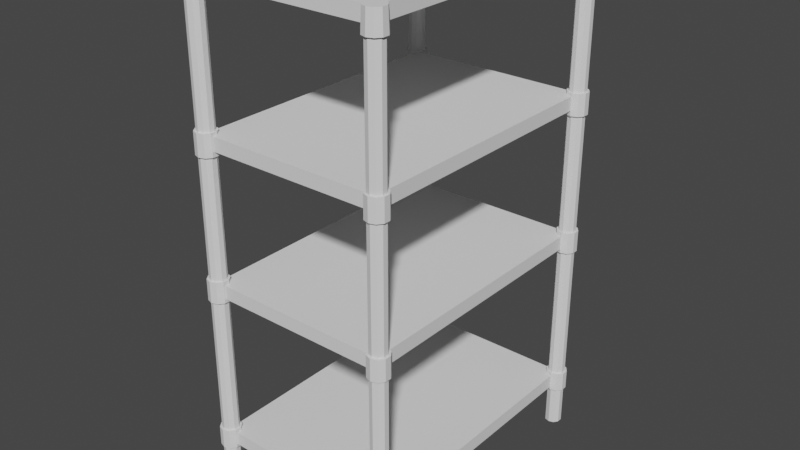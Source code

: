 # Source: metal_shelf.blend  (saved by Blender 3.5.10; exported with 4.5.12 LTS)
import bpy
from mathutils import Matrix  # noqa: F401  (used for matrix-valued properties, if any)

bpy.ops.wm.read_factory_settings(use_empty=True)
scene = bpy.context.scene
scene.name = 'Scene'

# ---- collections
col_collection = bpy.data.collections.new('Collection'); scene.collection.children.link(col_collection)

# ---- world
world_world = bpy.data.worlds.new('World'); scene.world = world_world
world_world.use_nodes = True; world_world.node_tree.nodes.clear()
_N = world_world.node_tree.nodes; _L = world_world.node_tree.links
n0 = _N.new('ShaderNodeOutputWorld'); n0.name = 'World Output'; n0.location = (300, 300)
n1 = _N.new('ShaderNodeBackground'); n1.name = 'Background'; n1.location = (10, 300)
n1.inputs[0].default_value = (0.05088, 0.05088, 0.05088, 1.0)
_L.new(n1.outputs[0], n0.inputs[0])
n0.is_active_output = True
world_world.color = (1.0, 1.0, 1.0)
world_world.use_sun_shadow = False
world_world.sun_shadow_jitter_overblur = 0.0

# ---- meshes
me_cylinder_002 = bpy.data.meshes.new('Cylinder.002')
me_cylinder_002.from_pydata([(1.318, 2.072, 6.718), (1.388, 2.05, 6.718), (1.431, 1.99, 6.718), (1.431, 1.917, 6.718), (1.388, 1.858, 6.718), (1.318, 1.835, 6.718), (1.249, 1.858, 6.718), (1.206, 1.917, 6.718), (1.206, 1.99, 6.718), (1.249, 2.05, 6.718), (1.318, -1.834, 6.718), (1.388, -1.856, 6.718), (1.431, -1.916, 6.718), (1.431, -1.989, 6.718), (1.388, -2.048, 6.718), (1.318, -2.071, 6.718), (1.249, -2.048, 6.718), (1.206, -1.989, 6.718), (1.206, -1.916, 6.718), (1.249, -1.856, 6.718), (1.388, 2.05, 4.728), (1.431, 1.99, 4.728), (1.431, 1.917, 4.728), (1.388, 1.858, 4.728), (1.318, 1.835, 4.728), (1.249, 1.858, 4.728), (1.206, 1.917, 4.728), (1.206, 1.99, 4.728), (1.249, 2.05, 4.728), (1.318, 2.072, 4.728), (1.388, 2.05, 3.051), (1.431, 1.99, 3.051), (1.431, 1.917, 3.051), (1.388, 1.858, 3.051), (1.318, 1.835, 3.051), (1.249, 1.858, 3.051), (1.206, 1.917, 3.051), (1.206, 1.99, 3.051), (1.249, 2.05, 3.051), (1.318, 2.072, 3.051), (1.388, -1.856, 4.728), (1.431, -1.916, 4.728), (1.431, -1.989, 4.728), (1.388, -2.048, 4.728), (1.318, -2.071, 4.728), (1.249, -2.048, 4.728), (1.206, -1.989, 4.728), (1.206, -1.916, 4.728), (1.249, -1.856, 4.728), (1.318, -1.834, 4.728), (1.388, -1.856, 3.051), (1.431, -1.916, 3.051), (1.431, -1.989, 3.051), (1.388, -2.048, 3.051), (1.318, -2.071, 3.051), (1.249, -2.048, 3.051), (1.206, -1.989, 3.051), (1.206, -1.916, 3.051), (1.249, -1.856, 3.051), (1.318, -1.834, 3.051), (1.388, 2.05, 2.746), (1.388, 2.05, 0.778), (1.431, 1.99, 2.746), (1.431, 1.99, 0.778), (1.431, 1.917, 2.746), (1.431, 1.917, 0.778), (1.388, 1.858, 2.746), (1.388, 1.858, 0.778), (1.318, 1.835, 2.746), (1.318, 1.835, 0.778), (1.249, 1.858, 2.746), (1.249, 1.858, 0.778), (1.206, 1.917, 2.746), (1.206, 1.917, 0.778), (1.206, 1.99, 2.746), (1.206, 1.99, 0.778), (1.249, 2.05, 2.746), (1.249, 2.05, 0.778), (1.318, 2.072, 0.778), (1.318, 2.072, 2.746), (1.388, -1.856, 2.746), (1.388, -1.856, 0.778), (1.431, -1.916, 2.746), (1.431, -1.916, 0.778), (1.431, -1.989, 2.746), (1.431, -1.989, 0.778), (1.388, -2.048, 2.746), (1.388, -2.048, 0.778), (1.318, -2.071, 2.746), (1.318, -2.071, 0.778), (1.249, -2.048, 2.746), (1.249, -2.048, 0.778), (1.206, -1.989, 2.746), (1.206, -1.989, 0.778), (1.206, -1.916, 2.746), (1.206, -1.916, 0.778), (1.249, -1.856, 2.746), (1.249, -1.856, 0.778), (1.318, -1.834, 0.778), (1.318, -1.834, 2.746), (1.388, 2.05, 0.4971), (1.431, 1.99, 0.4971), (1.431, 1.917, 0.4971), (1.388, 1.858, 0.4971), (1.318, 1.835, 0.4971), (1.249, 1.858, 0.4971), (1.206, 1.917, 0.4971), (1.206, 1.99, 0.4971), (1.249, 2.05, 0.4971), (1.318, 2.072, 0.4971), (1.388, -1.856, 0.4961), (1.431, -1.916, 0.4961), (1.431, -1.989, 0.4961), (1.388, -2.048, 0.4961), (1.318, -2.071, 0.4961), (1.249, -2.048, 0.4961), (1.206, -1.989, 0.4961), (1.206, -1.916, 0.4961), (1.249, -1.856, 0.4961), (1.318, -1.834, 0.4961), (1.318, 2.072, 5.036), (1.388, 2.05, 5.036), (1.431, 1.99, 5.036), (1.431, 1.917, 5.036), (1.388, 1.858, 5.036), (1.318, 1.835, 5.036), (1.249, 1.858, 5.036), (1.206, 1.917, 5.036), (1.206, 1.99, 5.036), (1.249, 2.05, 5.036), (1.318, -1.834, 5.036), (1.388, -1.856, 5.036), (1.431, -1.916, 5.036), (1.431, -1.989, 5.036), (1.388, -2.048, 5.036), (1.318, -2.071, 5.036), (1.249, -2.048, 5.036), (1.206, -1.989, 5.036), (1.206, -1.916, 5.036), (1.249, -1.856, 5.036), (1.399, -1.841, 7.017), (1.318, -1.814, 7.017), (1.318, -1.804, 6.718), (1.45, -1.91, 7.017), (1.45, -1.995, 7.017), (1.399, -2.064, 7.017), (1.318, -2.09, 7.017), (1.237, -2.064, 7.017), (1.187, -1.995, 7.017), (1.187, -1.91, 7.017), (1.237, -1.841, 7.017), (1.399, 2.065, 7.017), (1.318, 2.092, 7.017), (1.318, 2.102, 6.718), (1.45, 1.996, 7.017), (1.45, 1.911, 7.017), (1.399, 1.842, 7.017), (1.318, 1.816, 7.017), (1.237, 1.842, 7.017), (1.187, 1.911, 7.017), (1.187, 1.996, 7.017), (1.237, 2.065, 7.017), (1.406, 2.074, 6.718), (1.46, 2.0, 6.718), (1.46, 1.908, 6.718), (1.406, 1.834, 6.718), (1.318, 1.805, 6.718), (1.231, 1.834, 6.718), (1.177, 1.908, 6.718), (1.177, 2.0, 6.718), (1.231, 2.074, 6.718), (1.406, -1.832, 6.718), (1.46, -1.906, 6.718), (1.46, -1.998, 6.718), (1.406, -2.072, 6.718), (1.318, -2.101, 6.718), (1.231, -2.072, 6.718), (1.177, -1.998, 6.718), (1.177, -1.906, 6.718), (1.231, -1.832, 6.718), (1.406, 2.074, 5.036), (1.406, 2.074, 4.728), (1.46, 2.0, 5.036), (1.46, 2.0, 4.728), (1.46, 1.908, 5.036), (1.46, 1.908, 4.728), (1.406, 1.834, 5.036), (1.406, 1.834, 4.728), (1.318, 1.805, 5.036), (1.318, 1.805, 4.728), (1.231, 1.834, 5.036), (1.231, 1.834, 4.728), (1.177, 1.908, 5.036), (1.177, 1.908, 4.728), (1.177, 2.0, 5.036), (1.177, 2.0, 4.728), (1.231, 2.074, 5.036), (1.231, 2.074, 4.728), (1.318, 2.102, 4.728), (1.318, 2.102, 2.746), (1.318, 2.102, 3.051), (1.231, 2.074, 3.051), (1.177, 2.0, 3.051), (1.177, 1.908, 3.051), (1.231, 1.834, 3.051), (1.318, 1.805, 3.051), (1.406, 1.834, 3.051), (1.46, 1.908, 3.051), (1.46, 2.0, 3.051), (1.406, 2.074, 3.051), (1.406, -1.832, 5.036), (1.406, -1.832, 4.728), (1.46, -1.906, 5.036), (1.46, -1.906, 4.728), (1.46, -1.998, 5.036), (1.46, -1.998, 4.728), (1.406, -2.072, 5.036), (1.406, -2.072, 4.728), (1.318, -2.101, 5.036), (1.318, -2.101, 4.728), (1.231, -2.072, 5.036), (1.231, -2.072, 4.728), (1.177, -1.998, 5.036), (1.177, -1.998, 4.728), (1.177, -1.906, 5.036), (1.177, -1.906, 4.728), (1.231, -1.832, 5.036), (1.231, -1.832, 4.728), (1.318, -1.804, 4.728), (1.318, -1.804, 2.746), (1.318, -1.804, 3.051), (1.231, -1.832, 3.051), (1.177, -1.906, 3.051), (1.177, -1.998, 3.051), (1.231, -2.072, 3.051), (1.318, -2.101, 3.051), (1.406, -2.072, 3.051), (1.46, -1.998, 3.051), (1.46, -1.906, 3.051), (1.406, -1.832, 3.051), (1.406, 2.074, 2.746), (1.46, 2.0, 2.746), (1.46, 1.908, 2.746), (1.406, 1.834, 2.746), (1.318, 1.805, 2.746), (1.231, 1.834, 2.746), (1.177, 1.908, 2.746), (1.177, 2.0, 2.746), (1.231, 2.074, 2.746), (1.318, 2.102, 0.4971), (1.318, 2.102, 0.778), (1.406, 2.074, 0.778), (1.46, 2.0, 0.778), (1.46, 1.908, 0.778), (1.406, 1.834, 0.778), (1.318, 1.805, 0.778), (1.231, 1.834, 0.778), (1.177, 1.908, 0.778), (1.177, 2.0, 0.778), (1.231, 2.074, 0.778), (1.406, -1.832, 2.746), (1.46, -1.906, 2.746), (1.46, -1.998, 2.746), (1.406, -2.072, 2.746), (1.318, -2.101, 2.746), (1.231, -2.072, 2.746), (1.177, -1.998, 2.746), (1.177, -1.906, 2.746), (1.231, -1.832, 2.746), (1.318, -1.804, 0.4961), (1.318, -1.804, 0.778), (1.406, -1.832, 0.778), (1.46, -1.906, 0.778), (1.46, -1.998, 0.778), (1.406, -2.072, 0.778), (1.318, -2.101, 0.778), (1.231, -2.072, 0.778), (1.177, -1.998, 0.778), (1.177, -1.906, 0.778), (1.231, -1.832, 0.778), (1.406, 2.074, 0.4971), (1.46, 2.0, 0.4971), (1.46, 1.908, 0.4971), (1.406, 1.834, 0.4971), (1.318, 1.805, 0.4971), (1.231, 1.834, 0.4971), (1.177, 1.908, 0.4971), (1.177, 2.0, 0.4971), (1.231, 2.074, 0.4971), (1.406, -1.832, 0.4961), (1.46, -1.906, 0.4961), (1.46, -1.998, 0.4961), (1.406, -2.072, 0.4961), (1.318, -2.101, 0.4961), (1.231, -2.072, 0.4961), (1.177, -1.998, 0.4961), (1.177, -1.906, 0.4961), (1.231, -1.832, 0.4961), (1.318, 2.102, 5.036), (1.318, -1.804, 5.036), (-1.318, 2.072, 6.718), (-1.388, 2.05, 6.718), (-1.431, 1.99, 6.718), (-1.431, 1.917, 6.718), (-1.388, 1.858, 6.718), (-1.318, 1.835, 6.718), (-1.249, 1.858, 6.718), (-1.206, 1.917, 6.718), (-1.206, 1.99, 6.718), (-1.249, 2.05, 6.718), (-1.318, -1.834, 6.718), (-1.388, -1.856, 6.718), (-1.431, -1.916, 6.718), (-1.431, -1.989, 6.718), (-1.388, -2.048, 6.718), (-1.318, -2.071, 6.718), (-1.249, -2.048, 6.718), (-1.206, -1.989, 6.718), (-1.206, -1.916, 6.718), (-1.249, -1.856, 6.718), (-1.388, 2.05, 4.728), (-1.431, 1.99, 4.728), (-1.431, 1.917, 4.728), (-1.388, 1.858, 4.728), (-1.318, 1.835, 4.728), (-1.249, 1.858, 4.728), (-1.206, 1.917, 4.728), (-1.206, 1.99, 4.728), (-1.249, 2.05, 4.728), (-1.318, 2.072, 4.728), (-1.388, 2.05, 3.051), (-1.431, 1.99, 3.051), (-1.431, 1.917, 3.051), (-1.388, 1.858, 3.051), (-1.318, 1.835, 3.051), (-1.249, 1.858, 3.051), (-1.206, 1.917, 3.051), (-1.206, 1.99, 3.051), (-1.249, 2.05, 3.051), (-1.318, 2.072, 3.051), (-1.388, -1.856, 4.728), (-1.431, -1.916, 4.728), (-1.431, -1.989, 4.728), (-1.388, -2.048, 4.728), (-1.318, -2.071, 4.728), (-1.249, -2.048, 4.728), (-1.206, -1.989, 4.728), (-1.206, -1.916, 4.728), (-1.249, -1.856, 4.728), (-1.318, -1.834, 4.728), (-1.388, -1.856, 3.051), (-1.431, -1.916, 3.051), (-1.431, -1.989, 3.051), (-1.388, -2.048, 3.051), (-1.318, -2.071, 3.051), (-1.249, -2.048, 3.051), (-1.206, -1.989, 3.051), (-1.206, -1.916, 3.051), (-1.249, -1.856, 3.051), (-1.318, -1.834, 3.051), (-1.388, 2.05, 2.746), (-1.388, 2.05, 0.778), (-1.431, 1.99, 2.746), (-1.431, 1.99, 0.778), (-1.431, 1.917, 2.746), (-1.431, 1.917, 0.778), (-1.388, 1.858, 2.746), (-1.388, 1.858, 0.778), (-1.318, 1.835, 2.746), (-1.318, 1.835, 0.778), (-1.249, 1.858, 2.746), (-1.249, 1.858, 0.778), (-1.206, 1.917, 2.746), (-1.206, 1.917, 0.778), (-1.206, 1.99, 2.746), (-1.206, 1.99, 0.778), (-1.249, 2.05, 2.746), (-1.249, 2.05, 0.778), (-1.318, 2.072, 0.778), (-1.318, 2.072, 2.746), (-1.388, -1.856, 2.746), (-1.388, -1.856, 0.778), (-1.431, -1.916, 2.746), (-1.431, -1.916, 0.778), (-1.431, -1.989, 2.746), (-1.431, -1.989, 0.778), (-1.388, -2.048, 2.746), (-1.388, -2.048, 0.778), (-1.318, -2.071, 2.746), (-1.318, -2.071, 0.778), (-1.249, -2.048, 2.746), (-1.249, -2.048, 0.778), (-1.206, -1.989, 2.746), (-1.206, -1.989, 0.778), (-1.206, -1.916, 2.746), (-1.206, -1.916, 0.778), (-1.249, -1.856, 2.746), (-1.249, -1.856, 0.778), (-1.318, -1.834, 0.778), (-1.318, -1.834, 2.746), (-1.388, 2.05, 0.4971), (-1.431, 1.99, 0.4971), (-1.431, 1.917, 0.4971), (-1.388, 1.858, 0.4971), (-1.318, 1.835, 0.4971), (-1.249, 1.858, 0.4971), (-1.206, 1.917, 0.4971), (-1.206, 1.99, 0.4971), (-1.249, 2.05, 0.4971), (-1.318, 2.072, 0.4971), (-1.388, -1.856, 0.4961), (-1.431, -1.916, 0.4961), (-1.431, -1.989, 0.4961), (-1.388, -2.048, 0.4961), (-1.318, -2.071, 0.4961), (-1.249, -2.048, 0.4961), (-1.206, -1.989, 0.4961), (-1.206, -1.916, 0.4961), (-1.249, -1.856, 0.4961), (-1.318, -1.834, 0.4961), (-1.318, 2.072, 5.036), (-1.388, 2.05, 5.036), (-1.431, 1.99, 5.036), (-1.431, 1.917, 5.036), (-1.388, 1.858, 5.036), (-1.318, 1.835, 5.036), (-1.249, 1.858, 5.036), (-1.206, 1.917, 5.036), (-1.206, 1.99, 5.036), (-1.249, 2.05, 5.036), (-1.318, -1.834, 5.036), (-1.388, -1.856, 5.036), (-1.431, -1.916, 5.036), (-1.431, -1.989, 5.036), (-1.388, -2.048, 5.036), (-1.318, -2.071, 5.036), (-1.249, -2.048, 5.036), (-1.206, -1.989, 5.036), (-1.206, -1.916, 5.036), (-1.249, -1.856, 5.036), (-1.399, -1.841, 7.017), (-1.318, -1.814, 7.017), (-1.318, -1.804, 6.718), (-1.45, -1.91, 7.017), (-1.45, -1.995, 7.017), (-1.399, -2.064, 7.017), (-1.318, -2.09, 7.017), (-1.237, -2.064, 7.017), (-1.187, -1.995, 7.017), (-1.187, -1.91, 7.017), (-1.237, -1.841, 7.017), (-1.399, 2.065, 7.017), (-1.318, 2.092, 7.017), (-1.318, 2.102, 6.718), (-1.45, 1.996, 7.017), (-1.45, 1.911, 7.017), (-1.399, 1.842, 7.017), (-1.318, 1.816, 7.017), (-1.237, 1.842, 7.017), (-1.187, 1.911, 7.017), (-1.187, 1.996, 7.017), (-1.237, 2.065, 7.017), (-1.406, 2.074, 6.718), (-1.46, 2.0, 6.718), (-1.46, 1.908, 6.718), (-1.406, 1.834, 6.718), (-1.318, 1.805, 6.718), (-1.231, 1.834, 6.718), (-1.177, 1.908, 6.718), (-1.177, 2.0, 6.718), (-1.231, 2.074, 6.718), (-1.406, -1.832, 6.718), (-1.46, -1.906, 6.718), (-1.46, -1.998, 6.718), (-1.406, -2.072, 6.718), (-1.318, -2.101, 6.718), (-1.231, -2.072, 6.718), (-1.177, -1.998, 6.718), (-1.177, -1.906, 6.718), (-1.231, -1.832, 6.718), (-1.406, 2.074, 5.036), (-1.406, 2.074, 4.728), (-1.46, 2.0, 5.036), (-1.46, 2.0, 4.728), (-1.46, 1.908, 5.036), (-1.46, 1.908, 4.728), (-1.406, 1.834, 5.036), (-1.406, 1.834, 4.728), (-1.318, 1.805, 5.036), (-1.318, 1.805, 4.728), (-1.231, 1.834, 5.036), (-1.231, 1.834, 4.728), (-1.177, 1.908, 5.036), (-1.177, 1.908, 4.728), (-1.177, 2.0, 5.036), (-1.177, 2.0, 4.728), (-1.231, 2.074, 5.036), (-1.231, 2.074, 4.728), (-1.318, 2.102, 4.728), (-1.318, 2.102, 2.746), (-1.318, 2.102, 3.051), (-1.231, 2.074, 3.051), (-1.177, 2.0, 3.051), (-1.177, 1.908, 3.051), (-1.231, 1.834, 3.051), (-1.318, 1.805, 3.051), (-1.406, 1.834, 3.051), (-1.46, 1.908, 3.051), (-1.46, 2.0, 3.051), (-1.406, 2.074, 3.051), (-1.406, -1.832, 5.036), (-1.406, -1.832, 4.728), (-1.46, -1.906, 5.036), (-1.46, -1.906, 4.728), (-1.46, -1.998, 5.036), (-1.46, -1.998, 4.728), (-1.406, -2.072, 5.036), (-1.406, -2.072, 4.728), (-1.318, -2.101, 5.036), (-1.318, -2.101, 4.728), (-1.231, -2.072, 5.036), (-1.231, -2.072, 4.728), (-1.177, -1.998, 5.036), (-1.177, -1.998, 4.728), (-1.177, -1.906, 5.036), (-1.177, -1.906, 4.728), (-1.231, -1.832, 5.036), (-1.231, -1.832, 4.728), (-1.318, -1.804, 4.728), (-1.318, -1.804, 2.746), (-1.318, -1.804, 3.051), (-1.231, -1.832, 3.051), (-1.177, -1.906, 3.051), (-1.177, -1.998, 3.051), (-1.231, -2.072, 3.051), (-1.318, -2.101, 3.051), (-1.406, -2.072, 3.051), (-1.46, -1.998, 3.051), (-1.46, -1.906, 3.051), (-1.406, -1.832, 3.051), (-1.406, 2.074, 2.746), (-1.46, 2.0, 2.746), (-1.46, 1.908, 2.746), (-1.406, 1.834, 2.746), (-1.318, 1.805, 2.746), (-1.231, 1.834, 2.746), (-1.177, 1.908, 2.746), (-1.177, 2.0, 2.746), (-1.231, 2.074, 2.746), (-1.318, 2.102, 0.4971), (-1.318, 2.102, 0.778), (-1.406, 2.074, 0.778), (-1.46, 2.0, 0.778), (-1.46, 1.908, 0.778), (-1.406, 1.834, 0.778), (-1.318, 1.805, 0.778), (-1.231, 1.834, 0.778), (-1.177, 1.908, 0.778), (-1.177, 2.0, 0.778), (-1.231, 2.074, 0.778), (-1.406, -1.832, 2.746), (-1.46, -1.906, 2.746), (-1.46, -1.998, 2.746), (-1.406, -2.072, 2.746), (-1.318, -2.101, 2.746), (-1.231, -2.072, 2.746), (-1.177, -1.998, 2.746), (-1.177, -1.906, 2.746), (-1.231, -1.832, 2.746), (-1.318, -1.804, 0.4961), (-1.318, -1.804, 0.778), (-1.406, -1.832, 0.778), (-1.46, -1.906, 0.778), (-1.46, -1.998, 0.778), (-1.406, -2.072, 0.778), (-1.318, -2.101, 0.778), (-1.231, -2.072, 0.778), (-1.177, -1.998, 0.778), (-1.177, -1.906, 0.778), (-1.231, -1.832, 0.778), (-1.406, 2.074, 0.4971), (-1.46, 2.0, 0.4971), (-1.46, 1.908, 0.4971), (-1.406, 1.834, 0.4971), (-1.318, 1.805, 0.4971), (-1.231, 1.834, 0.4971), (-1.177, 1.908, 0.4971), (-1.177, 2.0, 0.4971), (-1.231, 2.074, 0.4971), (-1.406, -1.832, 0.4961), (-1.46, -1.906, 0.4961), (-1.46, -1.998, 0.4961), (-1.406, -2.072, 0.4961), (-1.318, -2.101, 0.4961), (-1.231, -2.072, 0.4961), (-1.177, -1.998, 0.4961), (-1.177, -1.906, 0.4961), (-1.231, -1.832, 0.4961), (-1.318, 2.102, 5.036), (-1.318, -1.804, 5.036), (1.318, -1.871, -0.1184), (1.318, -1.834, -0.08284), (1.366, -1.887, -0.1184), (1.388, -1.856, -0.08284), (1.395, -1.927, -0.1184), (1.431, -1.916, -0.08284), (1.395, -1.977, -0.1184), (1.431, -1.989, -0.08284), (1.366, -2.018, -0.1184), (1.388, -2.048, -0.08284), (1.318, -2.033, -0.1184), (1.318, -2.071, -0.08284), (1.271, -2.018, -0.1184), (1.249, -2.048, -0.08284), (1.241, -1.977, -0.1184), (1.206, -1.989, -0.08284), (1.241, -1.927, -0.1184), (1.206, -1.916, -0.08284), (1.271, -1.887, -0.1184), (1.249, -1.856, -0.08284), (1.318, 2.035, -0.1184), (1.318, 2.072, -0.08284), (1.366, 2.019, -0.1184), (1.388, 2.05, -0.08284), (1.395, 1.979, -0.1184), (1.431, 1.99, -0.08284), (1.395, 1.929, -0.1184), (1.431, 1.917, -0.08284), (1.366, 1.888, -0.1184), (1.388, 1.858, -0.08284), (1.318, 1.873, -0.1184), (1.318, 1.835, -0.08284), (1.271, 1.888, -0.1184), (1.249, 1.858, -0.08284), (1.241, 1.929, -0.1184), (1.206, 1.917, -0.08284), (1.241, 1.979, -0.1184), (1.206, 1.99, -0.08284), (1.271, 2.019, -0.1184), (1.249, 2.05, -0.08284), (-1.318, -1.834, -0.08284), (-1.318, -1.871, -0.1184), (-1.366, -1.887, -0.1184), (-1.388, -1.856, -0.08284), (-1.395, -1.927, -0.1184), (-1.431, -1.916, -0.08284), (-1.395, -1.977, -0.1184), (-1.431, -1.989, -0.08284), (-1.366, -2.018, -0.1184), (-1.388, -2.048, -0.08284), (-1.318, -2.033, -0.1184), (-1.318, -2.071, -0.08284), (-1.271, -2.018, -0.1184), (-1.249, -2.048, -0.08284), (-1.241, -1.977, -0.1184), (-1.206, -1.989, -0.08284), (-1.241, -1.927, -0.1184), (-1.206, -1.916, -0.08284), (-1.271, -1.887, -0.1184), (-1.249, -1.856, -0.08284), (-1.318, 2.072, -0.08284), (-1.318, 2.035, -0.1184), (-1.366, 2.019, -0.1184), (-1.388, 2.05, -0.08284), (-1.395, 1.979, -0.1184), (-1.431, 1.99, -0.08284), (-1.395, 1.929, -0.1184), (-1.431, 1.917, -0.08284), (-1.366, 1.888, -0.1184), (-1.388, 1.858, -0.08284), (-1.318, 1.873, -0.1184), (-1.318, 1.835, -0.08284), (-1.271, 1.888, -0.1184), (-1.249, 1.858, -0.08284), (-1.241, 1.929, -0.1184), (-1.206, 1.917, -0.08284), (-1.241, 1.979, -0.1184), (-1.206, 1.99, -0.08284), (-1.271, 2.019, -0.1184), (-1.249, 2.05, -0.08284)], [], [(93, 95, 278, 277), (41, 40, 211, 213), (61, 63, 252, 251), (11, 10, 142, 171), (92, 90, 265, 266), (40, 49, 228, 211), (60, 79, 199, 240), (12, 11, 171, 172), (91, 93, 277, 276), (78, 61, 251, 250), (13, 12, 172, 173), (619, 118, 119, 601), (90, 88, 264, 265), (14, 13, 173, 174), (89, 91, 276, 275), (15, 14, 174, 175), (88, 86, 263, 264), (16, 15, 175, 176), (87, 89, 275, 274), (110, 119, 269, 289), (17, 16, 176, 177), (86, 84, 262, 263), (111, 110, 289, 290), (639, 108, 109, 621), (129, 9, 0, 120), (128, 8, 9, 129), (127, 7, 8, 128), (126, 6, 7, 127), (125, 5, 6, 126), (124, 4, 5, 125), (123, 3, 4, 124), (122, 2, 3, 123), (121, 1, 2, 122), (120, 0, 1, 121), (139, 19, 10, 130), (138, 18, 19, 139), (137, 17, 18, 138), (136, 16, 17, 137), (135, 15, 16, 136), (134, 14, 15, 135), (133, 13, 14, 134), (132, 12, 13, 133), (131, 11, 12, 132), (130, 10, 11, 131), (39, 29, 20, 30), (30, 20, 21, 31), (31, 21, 22, 32), (32, 22, 23, 33), (33, 23, 24, 34), (34, 24, 25, 35), (35, 25, 26, 36), (36, 26, 27, 37), (37, 27, 28, 38), (38, 28, 29, 39), (18, 17, 177, 178), (85, 87, 274, 273), (112, 111, 290, 291), (19, 18, 178, 179), (84, 82, 261, 262), (113, 112, 291, 292), (10, 19, 179, 142), (83, 85, 273, 272), (114, 113, 292, 293), (82, 80, 260, 261), (59, 49, 40, 50), (50, 40, 41, 51), (51, 41, 42, 52), (52, 42, 43, 53), (53, 43, 44, 54), (54, 44, 45, 55), (55, 45, 46, 56), (56, 46, 47, 57), (57, 47, 48, 58), (58, 48, 49, 59), (115, 114, 293, 294), (81, 83, 272, 271), (39, 30, 209, 200), (116, 115, 294, 295), (80, 99, 229, 260), (30, 31, 208, 209), (117, 116, 295, 296), (98, 81, 271, 270), (31, 32, 207, 208), (118, 117, 296, 297), (32, 33, 206, 207), (78, 79, 60, 61), (119, 118, 297, 269), (61, 60, 62, 63), (33, 34, 205, 206), (63, 62, 64, 65), (34, 35, 204, 205), (65, 64, 66, 67), (139, 130, 299, 226), (67, 66, 68, 69), (35, 36, 203, 204), (69, 68, 70, 71), (138, 139, 226, 224), (71, 70, 72, 73), (36, 37, 202, 203), (73, 72, 74, 75), (137, 138, 224, 222), (75, 74, 76, 77), (37, 38, 201, 202), (77, 76, 79, 78), (1, 0, 153, 162), (98, 99, 80, 81), (136, 137, 222, 220), (81, 80, 82, 83), (38, 39, 200, 201), (83, 82, 84, 85), (2, 1, 162, 163), (85, 84, 86, 87), (135, 136, 220, 218), (87, 86, 88, 89), (3, 2, 163, 164), (89, 88, 90, 91), (134, 135, 218, 216), (91, 90, 92, 93), (59, 50, 239, 230), (93, 92, 94, 95), (4, 3, 164, 165), (95, 94, 96, 97), (133, 134, 216, 214), (97, 96, 99, 98), (623, 100, 101, 625), (640, 643, 410, 419), (637, 107, 108, 639), (635, 106, 107, 637), (633, 105, 106, 635), (631, 104, 105, 633), (629, 103, 104, 631), (627, 102, 103, 629), (625, 101, 102, 627), (620, 622, 624, 626, 628, 630, 632, 634, 636, 638), (603, 110, 111, 605), (621, 109, 100, 623), (617, 117, 118, 619), (615, 116, 117, 617), (613, 115, 116, 615), (611, 114, 115, 613), (609, 113, 114, 611), (607, 112, 113, 609), (605, 111, 112, 607), (600, 602, 604, 606, 608, 610, 612, 614, 616, 618), (50, 51, 238, 239), (5, 4, 165, 166), (132, 133, 214, 212), (51, 52, 237, 238), (6, 5, 166, 167), (131, 132, 212, 210), (100, 109, 249, 280), (52, 53, 236, 237), (7, 6, 167, 168), (130, 131, 210, 299), (101, 100, 280, 281), (53, 54, 235, 236), (8, 7, 168, 169), (102, 101, 281, 282), (54, 55, 234, 235), (9, 8, 169, 170), (103, 102, 282, 283), (55, 56, 233, 234), (0, 9, 170, 153), (104, 103, 283, 284), (142, 141, 140, 171), (171, 140, 143, 172), (172, 143, 144, 173), (173, 144, 145, 174), (174, 145, 146, 175), (175, 146, 147, 176), (176, 147, 148, 177), (177, 148, 149, 178), (140, 141, 150, 149, 148, 147, 146, 145, 144, 143), (178, 149, 150, 179), (179, 150, 141, 142), (153, 152, 151, 162), (162, 151, 154, 163), (163, 154, 155, 164), (164, 155, 156, 165), (165, 156, 157, 166), (166, 157, 158, 167), (167, 158, 159, 168), (168, 159, 160, 169), (151, 152, 161, 160, 159, 158, 157, 156, 155, 154), (169, 160, 161, 170), (170, 161, 152, 153), (248, 201, 200, 199), (247, 202, 201, 248), (246, 203, 202, 247), (245, 204, 203, 246), (244, 205, 204, 245), (243, 206, 205, 244), (242, 207, 206, 243), (241, 208, 207, 242), (240, 209, 208, 241), (199, 200, 209, 240), (268, 231, 230, 229), (267, 232, 231, 268), (266, 233, 232, 267), (265, 234, 233, 266), (264, 235, 234, 265), (263, 236, 235, 264), (262, 237, 236, 263), (261, 238, 237, 262), (260, 239, 238, 261), (229, 230, 239, 260), (249, 250, 251, 280), (280, 251, 252, 281), (281, 252, 253, 282), (282, 253, 254, 283), (283, 254, 255, 284), (284, 255, 256, 285), (285, 256, 257, 286), (286, 257, 258, 287), (287, 258, 259, 288), (288, 259, 250, 249), (269, 270, 271, 289), (289, 271, 272, 290), (290, 272, 273, 291), (291, 273, 274, 292), (292, 274, 275, 293), (293, 275, 276, 294), (294, 276, 277, 295), (295, 277, 278, 296), (296, 278, 279, 297), (297, 279, 270, 269), (198, 298, 180, 181), (181, 180, 182, 183), (183, 182, 184, 185), (185, 184, 186, 187), (187, 186, 188, 189), (189, 188, 190, 191), (191, 190, 192, 193), (193, 192, 194, 195), (195, 194, 196, 197), (197, 196, 298, 198), (228, 299, 210, 211), (211, 210, 212, 213), (213, 212, 214, 215), (215, 214, 216, 217), (217, 216, 218, 219), (219, 218, 220, 221), (221, 220, 222, 223), (223, 222, 224, 225), (225, 224, 226, 227), (227, 226, 299, 228), (62, 60, 240, 241), (42, 41, 213, 215), (94, 92, 266, 267), (63, 65, 253, 252), (43, 42, 215, 217), (95, 97, 279, 278), (64, 62, 241, 242), (44, 43, 217, 219), (96, 94, 267, 268), (65, 67, 254, 253), (45, 44, 219, 221), (97, 98, 270, 279), (66, 64, 242, 243), (120, 121, 180, 298), (46, 45, 221, 223), (99, 96, 268, 229), (67, 69, 255, 254), (121, 122, 182, 180), (47, 46, 223, 225), (68, 66, 243, 244), (122, 123, 184, 182), (48, 47, 225, 227), (69, 71, 256, 255), (123, 124, 186, 184), (49, 48, 227, 228), (70, 68, 244, 245), (124, 125, 188, 186), (71, 73, 257, 256), (125, 126, 190, 188), (20, 29, 198, 181), (72, 70, 245, 246), (126, 127, 192, 190), (21, 20, 181, 183), (73, 75, 258, 257), (127, 128, 194, 192), (22, 21, 183, 185), (74, 72, 246, 247), (128, 129, 196, 194), (23, 22, 185, 187), (75, 77, 259, 258), (129, 120, 298, 196), (24, 23, 187, 189), (76, 74, 247, 248), (25, 24, 189, 191), (77, 78, 250, 259), (109, 108, 288, 249), (26, 25, 191, 193), (79, 76, 248, 199), (108, 107, 287, 288), (27, 26, 193, 195), (107, 106, 286, 287), (28, 27, 195, 197), (58, 59, 230, 231), (106, 105, 285, 286), (29, 28, 197, 198), (57, 58, 231, 232), (105, 104, 284, 285), (56, 57, 232, 233), (393, 577, 578, 395), (341, 513, 511, 340), (361, 551, 552, 363), (311, 471, 442, 310), (392, 566, 565, 390), (340, 511, 528, 349), (360, 540, 499, 379), (312, 472, 471, 311), (391, 576, 577, 393), (378, 550, 551, 361), (313, 473, 472, 312), (659, 640, 419, 418), (390, 565, 564, 388), (314, 474, 473, 313), (389, 575, 576, 391), (315, 475, 474, 314), (388, 564, 563, 386), (316, 476, 475, 315), (387, 574, 575, 389), (410, 589, 569, 419), (317, 477, 476, 316), (386, 563, 562, 384), (411, 590, 589, 410), (679, 660, 409, 408), (429, 420, 300, 309), (428, 429, 309, 308), (427, 428, 308, 307), (426, 427, 307, 306), (425, 426, 306, 305), (424, 425, 305, 304), (423, 424, 304, 303), (422, 423, 303, 302), (421, 422, 302, 301), (420, 421, 301, 300), (439, 430, 310, 319), (438, 439, 319, 318), (437, 438, 318, 317), (436, 437, 317, 316), (435, 436, 316, 315), (434, 435, 315, 314), (433, 434, 314, 313), (432, 433, 313, 312), (431, 432, 312, 311), (430, 431, 311, 310), (339, 330, 320, 329), (330, 331, 321, 320), (331, 332, 322, 321), (332, 333, 323, 322), (333, 334, 324, 323), (334, 335, 325, 324), (335, 336, 326, 325), (336, 337, 327, 326), (337, 338, 328, 327), (338, 339, 329, 328), (318, 478, 477, 317), (385, 573, 574, 387), (412, 591, 590, 411), (319, 479, 478, 318), (384, 562, 561, 382), (413, 592, 591, 412), (310, 442, 479, 319), (383, 572, 573, 385), (414, 593, 592, 413), (382, 561, 560, 380), (359, 350, 340, 349), (350, 351, 341, 340), (351, 352, 342, 341), (352, 353, 343, 342), (353, 354, 344, 343), (354, 355, 345, 344), (355, 356, 346, 345), (356, 357, 347, 346), (357, 358, 348, 347), (358, 359, 349, 348), (415, 594, 593, 414), (381, 571, 572, 383), (339, 500, 509, 330), (416, 595, 594, 415), (380, 560, 529, 399), (330, 509, 508, 331), (417, 596, 595, 416), (398, 570, 571, 381), (331, 508, 507, 332), (418, 597, 596, 417), (332, 507, 506, 333), (378, 361, 360, 379), (419, 569, 597, 418), (361, 363, 362, 360), (333, 506, 505, 334), (363, 365, 364, 362), (334, 505, 504, 335), (365, 367, 366, 364), (439, 526, 599, 430), (367, 369, 368, 366), (335, 504, 503, 336), (369, 371, 370, 368), (438, 524, 526, 439), (371, 373, 372, 370), (336, 503, 502, 337), (373, 375, 374, 372), (437, 522, 524, 438), (375, 377, 376, 374), (337, 502, 501, 338), (377, 378, 379, 376), (301, 462, 453, 300), (398, 381, 380, 399), (436, 520, 522, 437), (381, 383, 382, 380), (338, 501, 500, 339), (383, 385, 384, 382), (302, 463, 462, 301), (385, 387, 386, 384), (435, 518, 520, 436), (387, 389, 388, 386), (303, 464, 463, 302), (389, 391, 390, 388), (434, 516, 518, 435), (391, 393, 392, 390), (359, 530, 539, 350), (393, 395, 394, 392), (304, 465, 464, 303), (395, 397, 396, 394), (433, 514, 516, 434), (397, 398, 399, 396), (663, 665, 401, 400), (677, 679, 408, 407), (675, 677, 407, 406), (673, 675, 406, 405), (671, 673, 405, 404), (669, 671, 404, 403), (667, 669, 403, 402), (665, 667, 402, 401), (661, 678, 676, 674, 672, 670, 668, 666, 664, 662), (643, 645, 411, 410), (660, 663, 400, 409), (657, 659, 418, 417), (655, 657, 417, 416), (653, 655, 416, 415), (651, 653, 415, 414), (649, 651, 414, 413), (647, 649, 413, 412), (645, 647, 412, 411), (641, 658, 656, 654, 652, 650, 648, 646, 644, 642), (350, 539, 538, 351), (305, 466, 465, 304), (432, 512, 514, 433), (351, 538, 537, 352), (306, 467, 466, 305), (431, 510, 512, 432), (400, 580, 549, 409), (352, 537, 536, 353), (307, 468, 467, 306), (430, 599, 510, 431), (401, 581, 580, 400), (353, 536, 535, 354), (308, 469, 468, 307), (402, 582, 581, 401), (354, 535, 534, 355), (309, 470, 469, 308), (403, 583, 582, 402), (355, 534, 533, 356), (300, 453, 470, 309), (404, 584, 583, 403), (442, 471, 440, 441), (471, 472, 443, 440), (472, 473, 444, 443), (473, 474, 445, 444), (474, 475, 446, 445), (475, 476, 447, 446), (476, 477, 448, 447), (477, 478, 449, 448), (440, 443, 444, 445, 446, 447, 448, 449, 450, 441), (478, 479, 450, 449), (479, 442, 441, 450), (453, 462, 451, 452), (462, 463, 454, 451), (463, 464, 455, 454), (464, 465, 456, 455), (465, 466, 457, 456), (466, 467, 458, 457), (467, 468, 459, 458), (468, 469, 460, 459), (451, 454, 455, 456, 457, 458, 459, 460, 461, 452), (469, 470, 461, 460), (470, 453, 452, 461), (548, 499, 500, 501), (547, 548, 501, 502), (546, 547, 502, 503), (545, 546, 503, 504), (544, 545, 504, 505), (543, 544, 505, 506), (542, 543, 506, 507), (541, 542, 507, 508), (540, 541, 508, 509), (499, 540, 509, 500), (568, 529, 530, 531), (567, 568, 531, 532), (566, 567, 532, 533), (565, 566, 533, 534), (564, 565, 534, 535), (563, 564, 535, 536), (562, 563, 536, 537), (561, 562, 537, 538), (560, 561, 538, 539), (529, 560, 539, 530), (549, 580, 551, 550), (580, 581, 552, 551), (581, 582, 553, 552), (582, 583, 554, 553), (583, 584, 555, 554), (584, 585, 556, 555), (585, 586, 557, 556), (586, 587, 558, 557), (587, 588, 559, 558), (588, 549, 550, 559), (569, 589, 571, 570), (589, 590, 572, 571), (590, 591, 573, 572), (591, 592, 574, 573), (592, 593, 575, 574), (593, 594, 576, 575), (594, 595, 577, 576), (595, 596, 578, 577), (596, 597, 579, 578), (597, 569, 570, 579), (498, 481, 480, 598), (481, 483, 482, 480), (483, 485, 484, 482), (485, 487, 486, 484), (487, 489, 488, 486), (489, 491, 490, 488), (491, 493, 492, 490), (493, 495, 494, 492), (495, 497, 496, 494), (497, 498, 598, 496), (528, 511, 510, 599), (511, 513, 512, 510), (513, 515, 514, 512), (515, 517, 516, 514), (517, 519, 518, 516), (519, 521, 520, 518), (521, 523, 522, 520), (523, 525, 524, 522), (525, 527, 526, 524), (527, 528, 599, 526), (362, 541, 540, 360), (342, 515, 513, 341), (394, 567, 566, 392), (363, 552, 553, 365), (343, 517, 515, 342), (395, 578, 579, 397), (364, 542, 541, 362), (344, 519, 517, 343), (396, 568, 567, 394), (365, 553, 554, 367), (345, 521, 519, 344), (397, 579, 570, 398), (366, 543, 542, 364), (420, 598, 480, 421), (346, 523, 521, 345), (399, 529, 568, 396), (367, 554, 555, 369), (421, 480, 482, 422), (347, 525, 523, 346), (368, 544, 543, 366), (422, 482, 484, 423), (348, 527, 525, 347), (369, 555, 556, 371), (423, 484, 486, 424), (349, 528, 527, 348), (370, 545, 544, 368), (424, 486, 488, 425), (371, 556, 557, 373), (425, 488, 490, 426), (320, 481, 498, 329), (372, 546, 545, 370), (426, 490, 492, 427), (321, 483, 481, 320), (373, 557, 558, 375), (427, 492, 494, 428), (322, 485, 483, 321), (374, 547, 546, 372), (428, 494, 496, 429), (323, 487, 485, 322), (375, 558, 559, 377), (429, 496, 598, 420), (324, 489, 487, 323), (376, 548, 547, 374), (325, 491, 489, 324), (377, 559, 550, 378), (409, 549, 588, 408), (326, 493, 491, 325), (379, 499, 548, 376), (408, 588, 587, 407), (327, 495, 493, 326), (407, 587, 586, 406), (328, 497, 495, 327), (358, 531, 530, 359), (406, 586, 585, 405), (329, 498, 497, 328), (357, 532, 531, 358), (405, 585, 584, 404), (356, 533, 532, 357), (601, 603, 602, 600), (603, 605, 604, 602), (605, 607, 606, 604), (607, 609, 608, 606), (609, 611, 610, 608), (611, 613, 612, 610), (613, 615, 614, 612), (615, 617, 616, 614), (617, 619, 618, 616), (619, 601, 600, 618), (621, 623, 622, 620), (623, 625, 624, 622), (625, 627, 626, 624), (627, 629, 628, 626), (629, 631, 630, 628), (631, 633, 632, 630), (633, 635, 634, 632), (635, 637, 636, 634), (637, 639, 638, 636), (639, 621, 620, 638), (641, 642, 643, 640), (642, 644, 645, 643), (644, 646, 647, 645), (646, 648, 649, 647), (648, 650, 651, 649), (650, 652, 653, 651), (652, 654, 655, 653), (654, 656, 657, 655), (656, 658, 659, 657), (658, 641, 640, 659), (661, 662, 663, 660), (662, 664, 665, 663), (664, 666, 667, 665), (666, 668, 669, 667), (668, 670, 671, 669), (670, 672, 673, 671), (672, 674, 675, 673), (674, 676, 677, 675), (676, 678, 679, 677), (678, 661, 660, 679), (601, 119, 110, 603)])
_uv = me_cylinder_002.uv_layers.new(name='UVMap')
_uv.uv.foreach_set('vector', [0.3, 0.5661, 0.2, 0.5661, 0.2, 0.5661, 0.3, 0.5661, 0.8, 0.836, 0.9, 0.836, 0.9, 0.836, 0.8, 0.836, 0.9, 0.564, 0.8, 0.564, 0.8, 0.564, 0.9, 0.564, 0.9, 0.9766, 1.0, 0.9766, 1.0, 0.9766, 0.9, 0.9766, 0.3, 0.641, 0.4, 0.641, 0.4, 0.641, 0.3, 0.641, 0.9, 0.836, 1.0, 0.836, 1.0, 0.836, 0.9, 0.836, 0.9, 0.6391, 1.0, 0.6391, 1.0, 0.6391, 0.9, 0.6391, 0.8, 0.9766, 0.9, 0.9766, 0.9, 0.9766, 0.8, 0.9766, 0.4, 0.5661, 0.3, 0.5661, 0.3, 0.5661, 0.4, 0.5661, 1.0, 0.564, 0.9, 0.564, 0.9, 0.564, 1.0, 0.564, 0.7, 0.9766, 0.8, 0.9766, 0.8, 0.9766, 0.7, 0.9766, 0.1, 0.5022, 0.1, 0.5375, -7.451e-08, 0.5375, -7.451e-08, 0.5022, 0.4, 0.641, 0.5, 0.641, 0.5, 0.641, 0.4, 0.641, 0.6, 0.9766, 0.7, 0.9766, 0.7, 0.9766, 0.6, 0.9766, 0.5, 0.5661, 0.4, 0.5661, 0.4, 0.5661, 0.5, 0.5661, 0.5, 0.9766, 0.6, 0.9766, 0.6, 0.9766, 0.5, 0.9766, 0.5, 0.641, 0.6, 0.641, 0.6, 0.641, 0.5, 0.641, 0.4, 0.9766, 0.5, 0.9766, 0.5, 0.9766, 0.4, 0.9766, 0.6, 0.5661, 0.5, 0.5661, 0.5, 0.5661, 0.6, 0.5661, 0.9, 0.5375, 1.0, 0.5375, 1.0, 0.5375, 0.9, 0.5375, 0.3, 0.9766, 0.4, 0.9766, 0.4, 0.9766, 0.3, 0.9766, 0.6, 0.641, 0.7, 0.641, 0.7, 0.641, 0.6, 0.641, 0.8, 0.5375, 0.9, 0.5375, 0.9, 0.5375, 0.8, 0.5375, 0.1, 0.5024, 0.1, 0.5414, -7.451e-08, 0.5414, -7.451e-08, 0.5024, 0.1, 0.8648, 0.1, 0.9766, -7.451e-08, 0.9766, -7.451e-08, 0.8648, 0.2, 0.8648, 0.2, 0.9766, 0.1, 0.9766, 0.1, 0.8648, 0.3, 0.8648, 0.3, 0.9766, 0.2, 0.9766, 0.2, 0.8648, 0.4, 0.8648, 0.4, 0.9766, 0.3, 0.9766, 0.3, 0.8648, 0.5, 0.8648, 0.5, 0.9766, 0.4, 0.9766, 0.4, 0.8648, 0.6, 0.8648, 0.6, 0.9766, 0.5, 0.9766, 0.5, 0.8648, 0.7, 0.8648, 0.7, 0.9766, 0.6, 0.9766, 0.6, 0.8648, 0.8, 0.8648, 0.8, 0.9766, 0.7, 0.9766, 0.7, 0.8648, 0.9, 0.8648, 0.9, 0.9766, 0.8, 0.9766, 0.8, 0.8648, 1.0, 0.8648, 1.0, 0.9766, 0.9, 0.9766, 0.9, 0.8648, 0.1, 0.867, 0.1, 0.9766, -7.451e-08, 0.9766, -7.451e-08, 0.867, 0.2, 0.867, 0.2, 0.9766, 0.1, 0.9766, 0.1, 0.867, 0.3, 0.867, 0.3, 0.9766, 0.2, 0.9766, 0.2, 0.867, 0.4, 0.867, 0.4, 0.9766, 0.3, 0.9766, 0.3, 0.867, 0.5, 0.867, 0.5, 0.9766, 0.4, 0.9766, 0.4, 0.867, 0.6, 0.867, 0.6, 0.9766, 0.5, 0.9766, 0.5, 0.867, 0.7, 0.867, 0.7, 0.9766, 0.6, 0.9766, 0.6, 0.867, 0.8, 0.867, 0.8, 0.9766, 0.7, 0.9766, 0.7, 0.867, 0.9, 0.867, 0.9, 0.9766, 0.8, 0.9766, 0.8, 0.867, 1.0, 0.867, 1.0, 0.9766, 0.9, 0.9766, 0.9, 0.867, 1.0, 0.7253, 1.0, 0.8348, 0.9, 0.8348, 0.9, 0.7253, 0.9, 0.7253, 0.9, 0.8348, 0.8, 0.8348, 0.8, 0.7253, 0.8, 0.7253, 0.8, 0.8348, 0.7, 0.8348, 0.7, 0.7253, 0.7, 0.7253, 0.7, 0.8348, 0.6, 0.8348, 0.6, 0.7253, 0.6, 0.7253, 0.6, 0.8348, 0.5, 0.8348, 0.5, 0.7253, 0.5, 0.7253, 0.5, 0.8348, 0.4, 0.8348, 0.4, 0.7253, 0.4, 0.7253, 0.4, 0.8348, 0.3, 0.8348, 0.3, 0.7253, 0.3, 0.7253, 0.3, 0.8348, 0.2, 0.8348, 0.2, 0.7253, 0.2, 0.7253, 0.2, 0.8348, 0.1, 0.8348, 0.1, 0.7253, 0.1, 0.7253, 0.1, 0.8348, -7.451e-08, 0.8348, -7.451e-08, 0.7253, 0.2, 0.9766, 0.3, 0.9766, 0.3, 0.9766, 0.2, 0.9766, 0.7, 0.5661, 0.6, 0.5661, 0.6, 0.5661, 0.7, 0.5661, 0.7, 0.5375, 0.8, 0.5375, 0.8, 0.5375, 0.7, 0.5375, 0.1, 0.9766, 0.2, 0.9766, 0.2, 0.9766, 0.1, 0.9766, 0.7, 0.641, 0.8, 0.641, 0.8, 0.641, 0.7, 0.641, 0.6, 0.5375, 0.7, 0.5375, 0.7, 0.5375, 0.6, 0.5375, -7.451e-08, 0.9766, 0.1, 0.9766, 0.1, 0.9766, -7.451e-08, 0.9766, 0.8, 0.5661, 0.7, 0.5661, 0.7, 0.5661, 0.8, 0.5661, 0.5, 0.5375, 0.6, 0.5375, 0.6, 0.5375, 0.5, 0.5375, 0.8, 0.641, 0.9, 0.641, 0.9, 0.641, 0.8, 0.641, 1.0, 0.7247, 1.0, 0.836, 0.9, 0.836, 0.9, 0.7247, 0.9, 0.7247, 0.9, 0.836, 0.8, 0.836, 0.8, 0.7247, 0.8, 0.7247, 0.8, 0.836, 0.7, 0.836, 0.7, 0.7247, 0.7, 0.7247, 0.7, 0.836, 0.6, 0.836, 0.6, 0.7247, 0.6, 0.7247, 0.6, 0.836, 0.5, 0.836, 0.5, 0.7247, 0.5, 0.7247, 0.5, 0.836, 0.4, 0.836, 0.4, 0.7247, 0.4, 0.7247, 0.4, 0.836, 0.3, 0.836, 0.3, 0.7247, 0.3, 0.7247, 0.3, 0.836, 0.2, 0.836, 0.2, 0.7247, 0.2, 0.7247, 0.2, 0.836, 0.1, 0.836, 0.1, 0.7247, 0.1, 0.7247, 0.1, 0.836, -7.451e-08, 0.836, -7.451e-08, 0.7247, 0.4, 0.5375, 0.5, 0.5375, 0.5, 0.5375, 0.4, 0.5375, 0.9, 0.5661, 0.8, 0.5661, 0.8, 0.5661, 0.9, 0.5661, 1.0, 0.7253, 0.9, 0.7253, 0.9, 0.7253, 1.0, 0.7253, 0.3, 0.5375, 0.4, 0.5375, 0.4, 0.5375, 0.3, 0.5375, 0.9, 0.641, 1.0, 0.641, 1.0, 0.641, 0.9, 0.641, 0.9, 0.7253, 0.8, 0.7253, 0.8, 0.7253, 0.9, 0.7253, 0.2, 0.5375, 0.3, 0.5375, 0.3, 0.5375, 0.2, 0.5375, 1.0, 0.5661, 0.9, 0.5661, 0.9, 0.5661, 1.0, 0.5661, 0.8, 0.7253, 0.7, 0.7253, 0.7, 0.7253, 0.8, 0.7253, 0.1, 0.5375, 0.2, 0.5375, 0.2, 0.5375, 0.1, 0.5375, 0.7, 0.7253, 0.6, 0.7253, 0.6, 0.7253, 0.7, 0.7253, 1.0, 0.564, 1.0, 0.6391, 0.9, 0.6391, 0.9, 0.564, -7.451e-08, 0.5375, 0.1, 0.5375, 0.1, 0.5375, -7.451e-08, 0.5375, 0.9, 0.564, 0.9, 0.6391, 0.8, 0.6391, 0.8, 0.564, 0.6, 0.7253, 0.5, 0.7253, 0.5, 0.7253, 0.6, 0.7253, 0.8, 0.564, 0.8, 0.6391, 0.7, 0.6391, 0.7, 0.564, 0.5, 0.7253, 0.4, 0.7253, 0.4, 0.7253, 0.5, 0.7253, 0.7, 0.564, 0.7, 0.6391, 0.6, 0.6391, 0.6, 0.564, 0.1, 0.867, -7.451e-08, 0.867, -7.451e-08, 0.867, 0.1, 0.867, 0.6, 0.564, 0.6, 0.6391, 0.5, 0.6391, 0.5, 0.564, 0.4, 0.7253, 0.3, 0.7253, 0.3, 0.7253, 0.4, 0.7253, 0.5, 0.564, 0.5, 0.6391, 0.4, 0.6391, 0.4, 0.564, 0.2, 0.867, 0.1, 0.867, 0.1, 0.867, 0.2, 0.867, 0.4, 0.564, 0.4, 0.6391, 0.3, 0.6391, 0.3, 0.564, 0.3, 0.7253, 0.2, 0.7253, 0.2, 0.7253, 0.3, 0.7253, 0.3, 0.564, 0.3, 0.6391, 0.2, 0.6391, 0.2, 0.564, 0.3, 0.867, 0.2, 0.867, 0.2, 0.867, 0.3, 0.867, 0.2, 0.564, 0.2, 0.6391, 0.1, 0.6391, 0.1, 0.564, 0.2, 0.7253, 0.1, 0.7253, 0.1, 0.7253, 0.2, 0.7253, 0.1, 0.564, 0.1, 0.6391, -7.451e-08, 0.6391, -7.451e-08, 0.564, 0.9, 0.9766, 1.0, 0.9766, 1.0, 0.9766, 0.9, 0.9766, 1.0, 0.5661, 1.0, 0.641, 0.9, 0.641, 0.9, 0.5661, 0.4, 0.867, 0.3, 0.867, 0.3, 0.867, 0.4, 0.867, 0.9, 0.5661, 0.9, 0.641, 0.8, 0.641, 0.8, 0.5661, 0.1, 0.7253, -7.451e-08, 0.7253, -7.451e-08, 0.7253, 0.1, 0.7253, 0.8, 0.5661, 0.8, 0.641, 0.7, 0.641, 0.7, 0.5661, 0.8, 0.9766, 0.9, 0.9766, 0.9, 0.9766, 0.8, 0.9766, 0.7, 0.5661, 0.7, 0.641, 0.6, 0.641, 0.6, 0.5661, 0.5, 0.867, 0.4, 0.867, 0.4, 0.867, 0.5, 0.867, 0.6, 0.5661, 0.6, 0.641, 0.5, 0.641, 0.5, 0.5661, 0.7, 0.9766, 0.8, 0.9766, 0.8, 0.9766, 0.7, 0.9766, 0.5, 0.5661, 0.5, 0.641, 0.4, 0.641, 0.4, 0.5661, 0.6, 0.867, 0.5, 0.867, 0.5, 0.867, 0.6, 0.867, 0.4, 0.5661, 0.4, 0.641, 0.3, 0.641, 0.3, 0.5661, 1.0, 0.7247, 0.9, 0.7247, 0.9, 0.7247, 1.0, 0.7247, 0.3, 0.5661, 0.3, 0.641, 0.2, 0.641, 0.2, 0.5661, 0.6, 0.9766, 0.7, 0.9766, 0.7, 0.9766, 0.6, 0.9766, 0.2, 0.5661, 0.2, 0.641, 0.1, 0.641, 0.1, 0.5661, 0.7, 0.867, 0.6, 0.867, 0.6, 0.867, 0.7, 0.867, 0.1, 0.5661, 0.1, 0.641, -7.451e-08, 0.641, -7.451e-08, 0.5661, 0.9, 0.5024, 0.9, 0.5414, 0.8, 0.5414, 0.8, 0.5024, 1.0, 0.5022, 0.9, 0.5022, 0.9, 0.5375, 1.0, 0.5375, 0.2, 0.5024, 0.2, 0.5414, 0.1, 0.5414, 0.1, 0.5024, 0.3, 0.5024, 0.3, 0.5414, 0.2, 0.5414, 0.2, 0.5024, 0.4, 0.5024, 0.4, 0.5414, 0.3, 0.5414, 0.3, 0.5024, 0.5, 0.5024, 0.5, 0.5414, 0.4, 0.5414, 0.4, 0.5024, 0.6, 0.5024, 0.6, 0.5414, 0.5, 0.5414, 0.5, 0.5024, 0.7, 0.5024, 0.7, 0.5414, 0.6, 0.5414, 0.6, 0.5024, 0.8, 0.5024, 0.8, 0.5414, 0.7, 0.5414, 0.7, 0.5024, 0.75, 0.4143, 0.8465, 0.3829, 0.9062, 0.3008, 0.9062, 0.1992, 0.8465, 0.1171, 0.75, 0.08575, 0.6535, 0.1171, 0.5938, 0.1992, 0.5938, 0.3008, 0.6535, 0.3829, 0.9, 0.5022, 0.9, 0.5375, 0.8, 0.5375, 0.8, 0.5022, 1.0, 0.5024, 1.0, 0.5414, 0.9, 0.5414, 0.9, 0.5024, 0.2, 0.5022, 0.2, 0.5375, 0.1, 0.5375, 0.1, 0.5022, 0.3, 0.5022, 0.3, 0.5375, 0.2, 0.5375, 0.2, 0.5022, 0.4, 0.5022, 0.4, 0.5375, 0.3, 0.5375, 0.3, 0.5022, 0.5, 0.5022, 0.5, 0.5375, 0.4, 0.5375, 0.4, 0.5022, 0.6, 0.5022, 0.6, 0.5375, 0.5, 0.5375, 0.5, 0.5022, 0.7, 0.5022, 0.7, 0.5375, 0.6, 0.5375, 0.6, 0.5022, 0.8, 0.5022, 0.8, 0.5375, 0.7, 0.5375, 0.7, 0.5022, 0.75, 0.4143, 0.8465, 0.3829, 0.9062, 0.3008, 0.9062, 0.1992, 0.8465, 0.1171, 0.75, 0.08575, 0.6535, 0.1171, 0.5938, 0.1992, 0.5938, 0.3008, 0.6535, 0.3829, 0.9, 0.7247, 0.8, 0.7247, 0.8, 0.7247, 0.9, 0.7247, 0.5, 0.9766, 0.6, 0.9766, 0.6, 0.9766, 0.5, 0.9766, 0.8, 0.867, 0.7, 0.867, 0.7, 0.867, 0.8, 0.867, 0.8, 0.7247, 0.7, 0.7247, 0.7, 0.7247, 0.8, 0.7247, 0.4, 0.9766, 0.5, 0.9766, 0.5, 0.9766, 0.4, 0.9766, 0.9, 0.867, 0.8, 0.867, 0.8, 0.867, 0.9, 0.867, 0.9, 0.5414, 1.0, 0.5414, 1.0, 0.5414, 0.9, 0.5414, 0.7, 0.7247, 0.6, 0.7247, 0.6, 0.7247, 0.7, 0.7247, 0.3, 0.9766, 0.4, 0.9766, 0.4, 0.9766, 0.3, 0.9766, 1.0, 0.867, 0.9, 0.867, 0.9, 0.867, 1.0, 0.867, 0.8, 0.5414, 0.9, 0.5414, 0.9, 0.5414, 0.8, 0.5414, 0.6, 0.7247, 0.5, 0.7247, 0.5, 0.7247, 0.6, 0.7247, 0.2, 0.9766, 0.3, 0.9766, 0.3, 0.9766, 0.2, 0.9766, 0.7, 0.5414, 0.8, 0.5414, 0.8, 0.5414, 0.7, 0.5414, 0.5, 0.7247, 0.4, 0.7247, 0.4, 0.7247, 0.5, 0.7247, 0.1, 0.9766, 0.2, 0.9766, 0.2, 0.9766, 0.1, 0.9766, 0.6, 0.5414, 0.7, 0.5414, 0.7, 0.5414, 0.6, 0.5414, 0.4, 0.7247, 0.3, 0.7247, 0.3, 0.7247, 0.4, 0.7247, -7.451e-08, 0.9766, 0.1, 0.9766, 0.1, 0.9766, -7.451e-08, 0.9766, 0.5, 0.5414, 0.6, 0.5414, 0.6, 0.5414, 0.5, 0.5414, 1.0, 0.9766, 1.0, 1.0, 0.9, 1.0, 0.9, 0.9766, 0.9, 0.9766, 0.9, 1.0, 0.8, 1.0, 0.8, 0.9766, 0.8, 0.9766, 0.8, 1.0, 0.7, 1.0, 0.7, 0.9766, 0.7, 0.9766, 0.7, 1.0, 0.6, 1.0, 0.6, 0.9766, 0.6, 0.9766, 0.6, 1.0, 0.5, 1.0, 0.5, 0.9766, 0.5, 0.9766, 0.5, 1.0, 0.4, 1.0, 0.4, 0.9766, 0.4, 0.9766, 0.4, 1.0, 0.3, 1.0, 0.3, 0.9766, 0.3, 0.9766, 0.3, 1.0, 0.2, 1.0, 0.2, 0.9766, 0.3911, 0.4442, 0.25, 0.49, 0.1089, 0.4442, 0.02175, 0.3242, 0.02175, 0.1758, 0.1089, 0.05584, 0.25, 0.01, 0.3911, 0.05584, 0.4783, 0.1758, 0.4783, 0.3242, 0.2, 0.9766, 0.2, 1.0, 0.1, 1.0, 0.1, 0.9766, 0.1, 0.9766, 0.1, 1.0, -7.451e-08, 1.0, -7.451e-08, 0.9766, 1.0, 0.9766, 1.0, 1.0, 0.9, 1.0, 0.9, 0.9766, 0.9, 0.9766, 0.9, 1.0, 0.8, 1.0, 0.8, 0.9766, 0.8, 0.9766, 0.8, 1.0, 0.7, 1.0, 0.7, 0.9766, 0.7, 0.9766, 0.7, 1.0, 0.6, 1.0, 0.6, 0.9766, 0.6, 0.9766, 0.6, 1.0, 0.5, 1.0, 0.5, 0.9766, 0.5, 0.9766, 0.5, 1.0, 0.4, 1.0, 0.4, 0.9766, 0.4, 0.9766, 0.4, 1.0, 0.3, 1.0, 0.3, 0.9766, 0.3, 0.9766, 0.3, 1.0, 0.2, 1.0, 0.2, 0.9766, 0.3911, 0.4442, 0.25, 0.49, 0.1089, 0.4442, 0.02175, 0.3242, 0.02175, 0.1758, 0.1089, 0.05584, 0.25, 0.01, 0.3911, 0.05584, 0.4783, 0.1758, 0.4783, 0.3242, 0.2, 0.9766, 0.2, 1.0, 0.1, 1.0, 0.1, 0.9766, 0.1, 0.9766, 0.1, 1.0, -7.451e-08, 1.0, -7.451e-08, 0.9766, 0.1, 0.6391, 0.1, 0.7253, -7.451e-08, 0.7253, -7.451e-08, 0.6391, 0.2, 0.6391, 0.2, 0.7253, 0.1, 0.7253, 0.1, 0.6391, 0.3, 0.6391, 0.3, 0.7253, 0.2, 0.7253, 0.2, 0.6391, 0.4, 0.6391, 0.4, 0.7253, 0.3, 0.7253, 0.3, 0.6391, 0.5, 0.6391, 0.5, 0.7253, 0.4, 0.7253, 0.4, 0.6391, 0.6, 0.6391, 0.6, 0.7253, 0.5, 0.7253, 0.5, 0.6391, 0.7, 0.6391, 0.7, 0.7253, 0.6, 0.7253, 0.6, 0.6391, 0.8, 0.6391, 0.8, 0.7253, 0.7, 0.7253, 0.7, 0.6391, 0.9, 0.6391, 0.9, 0.7253, 0.8, 0.7253, 0.8, 0.6391, 1.0, 0.6391, 1.0, 0.7253, 0.9, 0.7253, 0.9, 0.6391, 0.1, 0.641, 0.1, 0.7247, -7.451e-08, 0.7247, -7.451e-08, 0.641, 0.2, 0.641, 0.2, 0.7247, 0.1, 0.7247, 0.1, 0.641, 0.3, 0.641, 0.3, 0.7247, 0.2, 0.7247, 0.2, 0.641, 0.4, 0.641, 0.4, 0.7247, 0.3, 0.7247, 0.3, 0.641, 0.5, 0.641, 0.5, 0.7247, 0.4, 0.7247, 0.4, 0.641, 0.6, 0.641, 0.6, 0.7247, 0.5, 0.7247, 0.5, 0.641, 0.7, 0.641, 0.7, 0.7247, 0.6, 0.7247, 0.6, 0.641, 0.8, 0.641, 0.8, 0.7247, 0.7, 0.7247, 0.7, 0.641, 0.9, 0.641, 0.9, 0.7247, 0.8, 0.7247, 0.8, 0.641, 1.0, 0.641, 1.0, 0.7247, 0.9, 0.7247, 0.9, 0.641, 1.0, 0.5414, 1.0, 0.564, 0.9, 0.564, 0.9, 0.5414, 0.9, 0.5414, 0.9, 0.564, 0.8, 0.564, 0.8, 0.5414, 0.8, 0.5414, 0.8, 0.564, 0.7, 0.564, 0.7, 0.5414, 0.7, 0.5414, 0.7, 0.564, 0.6, 0.564, 0.6, 0.5414, 0.6, 0.5414, 0.6, 0.564, 0.5, 0.564, 0.5, 0.5414, 0.5, 0.5414, 0.5, 0.564, 0.4, 0.564, 0.4, 0.5414, 0.4, 0.5414, 0.4, 0.564, 0.3, 0.564, 0.3, 0.5414, 0.3, 0.5414, 0.3, 0.564, 0.2, 0.564, 0.2, 0.5414, 0.2, 0.5414, 0.2, 0.564, 0.1, 0.564, 0.1, 0.5414, 0.1, 0.5414, 0.1, 0.564, -7.451e-08, 0.564, -7.451e-08, 0.5414, 1.0, 0.5375, 1.0, 0.5661, 0.9, 0.5661, 0.9, 0.5375, 0.9, 0.5375, 0.9, 0.5661, 0.8, 0.5661, 0.8, 0.5375, 0.8, 0.5375, 0.8, 0.5661, 0.7, 0.5661, 0.7, 0.5375, 0.7, 0.5375, 0.7, 0.5661, 0.6, 0.5661, 0.6, 0.5375, 0.6, 0.5375, 0.6, 0.5661, 0.5, 0.5661, 0.5, 0.5375, 0.5, 0.5375, 0.5, 0.5661, 0.4, 0.5661, 0.4, 0.5375, 0.4, 0.5375, 0.4, 0.5661, 0.3, 0.5661, 0.3, 0.5375, 0.3, 0.5375, 0.3, 0.5661, 0.2, 0.5661, 0.2, 0.5375, 0.2, 0.5375, 0.2, 0.5661, 0.1, 0.5661, 0.1, 0.5375, 0.1, 0.5375, 0.1, 0.5661, -7.451e-08, 0.5661, -7.451e-08, 0.5375, 1.0, 0.8348, 1.0, 0.8648, 0.9, 0.8648, 0.9, 0.8348, 0.9, 0.8348, 0.9, 0.8648, 0.8, 0.8648, 0.8, 0.8348, 0.8, 0.8348, 0.8, 0.8648, 0.7, 0.8648, 0.7, 0.8348, 0.7, 0.8348, 0.7, 0.8648, 0.6, 0.8648, 0.6, 0.8348, 0.6, 0.8348, 0.6, 0.8648, 0.5, 0.8648, 0.5, 0.8348, 0.5, 0.8348, 0.5, 0.8648, 0.4, 0.8648, 0.4, 0.8348, 0.4, 0.8348, 0.4, 0.8648, 0.3, 0.8648, 0.3, 0.8348, 0.3, 0.8348, 0.3, 0.8648, 0.2, 0.8648, 0.2, 0.8348, 0.2, 0.8348, 0.2, 0.8648, 0.1, 0.8648, 0.1, 0.8348, 0.1, 0.8348, 0.1, 0.8648, -7.451e-08, 0.8648, -7.451e-08, 0.8348, 1.0, 0.836, 1.0, 0.867, 0.9, 0.867, 0.9, 0.836, 0.9, 0.836, 0.9, 0.867, 0.8, 0.867, 0.8, 0.836, 0.8, 0.836, 0.8, 0.867, 0.7, 0.867, 0.7, 0.836, 0.7, 0.836, 0.7, 0.867, 0.6, 0.867, 0.6, 0.836, 0.6, 0.836, 0.6, 0.867, 0.5, 0.867, 0.5, 0.836, 0.5, 0.836, 0.5, 0.867, 0.4, 0.867, 0.4, 0.836, 0.4, 0.836, 0.4, 0.867, 0.3, 0.867, 0.3, 0.836, 0.3, 0.836, 0.3, 0.867, 0.2, 0.867, 0.2, 0.836, 0.2, 0.836, 0.2, 0.867, 0.1, 0.867, 0.1, 0.836, 0.1, 0.836, 0.1, 0.867, -7.451e-08, 0.867, -7.451e-08, 0.836, 0.8, 0.6391, 0.9, 0.6391, 0.9, 0.6391, 0.8, 0.6391, 0.7, 0.836, 0.8, 0.836, 0.8, 0.836, 0.7, 0.836, 0.2, 0.641, 0.3, 0.641, 0.3, 0.641, 0.2, 0.641, 0.8, 0.564, 0.7, 0.564, 0.7, 0.564, 0.8, 0.564, 0.6, 0.836, 0.7, 0.836, 0.7, 0.836, 0.6, 0.836, 0.2, 0.5661, 0.1, 0.5661, 0.1, 0.5661, 0.2, 0.5661, 0.7, 0.6391, 0.8, 0.6391, 0.8, 0.6391, 0.7, 0.6391, 0.5, 0.836, 0.6, 0.836, 0.6, 0.836, 0.5, 0.836, 0.1, 0.641, 0.2, 0.641, 0.2, 0.641, 0.1, 0.641, 0.7, 0.564, 0.6, 0.564, 0.6, 0.564, 0.7, 0.564, 0.4, 0.836, 0.5, 0.836, 0.5, 0.836, 0.4, 0.836, 0.1, 0.5661, -7.451e-08, 0.5661, -7.451e-08, 0.5661, 0.1, 0.5661, 0.6, 0.6391, 0.7, 0.6391, 0.7, 0.6391, 0.6, 0.6391, 1.0, 0.8648, 0.9, 0.8648, 0.9, 0.8648, 1.0, 0.8648, 0.3, 0.836, 0.4, 0.836, 0.4, 0.836, 0.3, 0.836, -7.451e-08, 0.641, 0.1, 0.641, 0.1, 0.641, -7.451e-08, 0.641, 0.6, 0.564, 0.5, 0.564, 0.5, 0.564, 0.6, 0.564, 0.9, 0.8648, 0.8, 0.8648, 0.8, 0.8648, 0.9, 0.8648, 0.2, 0.836, 0.3, 0.836, 0.3, 0.836, 0.2, 0.836, 0.5, 0.6391, 0.6, 0.6391, 0.6, 0.6391, 0.5, 0.6391, 0.8, 0.8648, 0.7, 0.8648, 0.7, 0.8648, 0.8, 0.8648, 0.1, 0.836, 0.2, 0.836, 0.2, 0.836, 0.1, 0.836, 0.5, 0.564, 0.4, 0.564, 0.4, 0.564, 0.5, 0.564, 0.7, 0.8648, 0.6, 0.8648, 0.6, 0.8648, 0.7, 0.8648, -7.451e-08, 0.836, 0.1, 0.836, 0.1, 0.836, -7.451e-08, 0.836, 0.4, 0.6391, 0.5, 0.6391, 0.5, 0.6391, 0.4, 0.6391, 0.6, 0.8648, 0.5, 0.8648, 0.5, 0.8648, 0.6, 0.8648, 0.4, 0.564, 0.3, 0.564, 0.3, 0.564, 0.4, 0.564, 0.5, 0.8648, 0.4, 0.8648, 0.4, 0.8648, 0.5, 0.8648, 0.9, 0.8348, 1.0, 0.8348, 1.0, 0.8348, 0.9, 0.8348, 0.3, 0.6391, 0.4, 0.6391, 0.4, 0.6391, 0.3, 0.6391, 0.4, 0.8648, 0.3, 0.8648, 0.3, 0.8648, 0.4, 0.8648, 0.8, 0.8348, 0.9, 0.8348, 0.9, 0.8348, 0.8, 0.8348, 0.3, 0.564, 0.2, 0.564, 0.2, 0.564, 0.3, 0.564, 0.3, 0.8648, 0.2, 0.8648, 0.2, 0.8648, 0.3, 0.8648, 0.7, 0.8348, 0.8, 0.8348, 0.8, 0.8348, 0.7, 0.8348, 0.2, 0.6391, 0.3, 0.6391, 0.3, 0.6391, 0.2, 0.6391, 0.2, 0.8648, 0.1, 0.8648, 0.1, 0.8648, 0.2, 0.8648, 0.6, 0.8348, 0.7, 0.8348, 0.7, 0.8348, 0.6, 0.8348, 0.2, 0.564, 0.1, 0.564, 0.1, 0.564, 0.2, 0.564, 0.1, 0.8648, -7.451e-08, 0.8648, -7.451e-08, 0.8648, 0.1, 0.8648, 0.5, 0.8348, 0.6, 0.8348, 0.6, 0.8348, 0.5, 0.8348, 0.1, 0.6391, 0.2, 0.6391, 0.2, 0.6391, 0.1, 0.6391, 0.4, 0.8348, 0.5, 0.8348, 0.5, 0.8348, 0.4, 0.8348, 0.1, 0.564, -7.451e-08, 0.564, -7.451e-08, 0.564, 0.1, 0.564, -7.451e-08, 0.5414, 0.1, 0.5414, 0.1, 0.5414, -7.451e-08, 0.5414, 0.3, 0.8348, 0.4, 0.8348, 0.4, 0.8348, 0.3, 0.8348, -7.451e-08, 0.6391, 0.1, 0.6391, 0.1, 0.6391, -7.451e-08, 0.6391, 0.1, 0.5414, 0.2, 0.5414, 0.2, 0.5414, 0.1, 0.5414, 0.2, 0.8348, 0.3, 0.8348, 0.3, 0.8348, 0.2, 0.8348, 0.2, 0.5414, 0.3, 0.5414, 0.3, 0.5414, 0.2, 0.5414, 0.1, 0.8348, 0.2, 0.8348, 0.2, 0.8348, 0.1, 0.8348, 0.1, 0.7247, -7.451e-08, 0.7247, -7.451e-08, 0.7247, 0.1, 0.7247, 0.3, 0.5414, 0.4, 0.5414, 0.4, 0.5414, 0.3, 0.5414, -7.451e-08, 0.8348, 0.1, 0.8348, 0.1, 0.8348, -7.451e-08, 0.8348, 0.2, 0.7247, 0.1, 0.7247, 0.1, 0.7247, 0.2, 0.7247, 0.4, 0.5414, 0.5, 0.5414, 0.5, 0.5414, 0.4, 0.5414, 0.3, 0.7247, 0.2, 0.7247, 0.2, 0.7247, 0.3, 0.7247, 0.3, 0.5661, 0.3, 0.5661, 0.2, 0.5661, 0.2, 0.5661, 0.8, 0.836, 0.8, 0.836, 0.9, 0.836, 0.9, 0.836, 0.9, 0.564, 0.9, 0.564, 0.8, 0.564, 0.8, 0.564, 0.9, 0.9766, 0.9, 0.9766, 1.0, 0.9766, 1.0, 0.9766, 0.3, 0.641, 0.3, 0.641, 0.4, 0.641, 0.4, 0.641, 0.9, 0.836, 0.9, 0.836, 1.0, 0.836, 1.0, 0.836, 0.9, 0.6391, 0.9, 0.6391, 1.0, 0.6391, 1.0, 0.6391, 0.8, 0.9766, 0.8, 0.9766, 0.9, 0.9766, 0.9, 0.9766, 0.4, 0.5661, 0.4, 0.5661, 0.3, 0.5661, 0.3, 0.5661, 1.0, 0.564, 1.0, 0.564, 0.9, 0.564, 0.9, 0.564, 0.7, 0.9766, 0.7, 0.9766, 0.8, 0.9766, 0.8, 0.9766, 0.1, 0.5022, -7.451e-08, 0.5022, -7.451e-08, 0.5375, 0.1, 0.5375, 0.4, 0.641, 0.4, 0.641, 0.5, 0.641, 0.5, 0.641, 0.6, 0.9766, 0.6, 0.9766, 0.7, 0.9766, 0.7, 0.9766, 0.5, 0.5661, 0.5, 0.5661, 0.4, 0.5661, 0.4, 0.5661, 0.5, 0.9766, 0.5, 0.9766, 0.6, 0.9766, 0.6, 0.9766, 0.5, 0.641, 0.5, 0.641, 0.6, 0.641, 0.6, 0.641, 0.4, 0.9766, 0.4, 0.9766, 0.5, 0.9766, 0.5, 0.9766, 0.6, 0.5661, 0.6, 0.5661, 0.5, 0.5661, 0.5, 0.5661, 0.9, 0.5375, 0.9, 0.5375, 1.0, 0.5375, 1.0, 0.5375, 0.3, 0.9766, 0.3, 0.9766, 0.4, 0.9766, 0.4, 0.9766, 0.6, 0.641, 0.6, 0.641, 0.7, 0.641, 0.7, 0.641, 0.8, 0.5375, 0.8, 0.5375, 0.9, 0.5375, 0.9, 0.5375, 0.1, 0.5024, -7.451e-08, 0.5024, -7.451e-08, 0.5414, 0.1, 0.5414, 0.1, 0.8648, -7.451e-08, 0.8648, -7.451e-08, 0.9766, 0.1, 0.9766, 0.2, 0.8648, 0.1, 0.8648, 0.1, 0.9766, 0.2, 0.9766, 0.3, 0.8648, 0.2, 0.8648, 0.2, 0.9766, 0.3, 0.9766, 0.4, 0.8648, 0.3, 0.8648, 0.3, 0.9766, 0.4, 0.9766, 0.5, 0.8648, 0.4, 0.8648, 0.4, 0.9766, 0.5, 0.9766, 0.6, 0.8648, 0.5, 0.8648, 0.5, 0.9766, 0.6, 0.9766, 0.7, 0.8648, 0.6, 0.8648, 0.6, 0.9766, 0.7, 0.9766, 0.8, 0.8648, 0.7, 0.8648, 0.7, 0.9766, 0.8, 0.9766, 0.9, 0.8648, 0.8, 0.8648, 0.8, 0.9766, 0.9, 0.9766, 1.0, 0.8648, 0.9, 0.8648, 0.9, 0.9766, 1.0, 0.9766, 0.1, 0.867, -7.451e-08, 0.867, -7.451e-08, 0.9766, 0.1, 0.9766, 0.2, 0.867, 0.1, 0.867, 0.1, 0.9766, 0.2, 0.9766, 0.3, 0.867, 0.2, 0.867, 0.2, 0.9766, 0.3, 0.9766, 0.4, 0.867, 0.3, 0.867, 0.3, 0.9766, 0.4, 0.9766, 0.5, 0.867, 0.4, 0.867, 0.4, 0.9766, 0.5, 0.9766, 0.6, 0.867, 0.5, 0.867, 0.5, 0.9766, 0.6, 0.9766, 0.7, 0.867, 0.6, 0.867, 0.6, 0.9766, 0.7, 0.9766, 0.8, 0.867, 0.7, 0.867, 0.7, 0.9766, 0.8, 0.9766, 0.9, 0.867, 0.8, 0.867, 0.8, 0.9766, 0.9, 0.9766, 1.0, 0.867, 0.9, 0.867, 0.9, 0.9766, 1.0, 0.9766, 1.0, 0.7253, 0.9, 0.7253, 0.9, 0.8348, 1.0, 0.8348, 0.9, 0.7253, 0.8, 0.7253, 0.8, 0.8348, 0.9, 0.8348, 0.8, 0.7253, 0.7, 0.7253, 0.7, 0.8348, 0.8, 0.8348, 0.7, 0.7253, 0.6, 0.7253, 0.6, 0.8348, 0.7, 0.8348, 0.6, 0.7253, 0.5, 0.7253, 0.5, 0.8348, 0.6, 0.8348, 0.5, 0.7253, 0.4, 0.7253, 0.4, 0.8348, 0.5, 0.8348, 0.4, 0.7253, 0.3, 0.7253, 0.3, 0.8348, 0.4, 0.8348, 0.3, 0.7253, 0.2, 0.7253, 0.2, 0.8348, 0.3, 0.8348, 0.2, 0.7253, 0.1, 0.7253, 0.1, 0.8348, 0.2, 0.8348, 0.1, 0.7253, -7.451e-08, 0.7253, -7.451e-08, 0.8348, 0.1, 0.8348, 0.2, 0.9766, 0.2, 0.9766, 0.3, 0.9766, 0.3, 0.9766, 0.7, 0.5661, 0.7, 0.5661, 0.6, 0.5661, 0.6, 0.5661, 0.7, 0.5375, 0.7, 0.5375, 0.8, 0.5375, 0.8, 0.5375, 0.1, 0.9766, 0.1, 0.9766, 0.2, 0.9766, 0.2, 0.9766, 0.7, 0.641, 0.7, 0.641, 0.8, 0.641, 0.8, 0.641, 0.6, 0.5375, 0.6, 0.5375, 0.7, 0.5375, 0.7, 0.5375, -7.451e-08, 0.9766, -7.451e-08, 0.9766, 0.1, 0.9766, 0.1, 0.9766, 0.8, 0.5661, 0.8, 0.5661, 0.7, 0.5661, 0.7, 0.5661, 0.5, 0.5375, 0.5, 0.5375, 0.6, 0.5375, 0.6, 0.5375, 0.8, 0.641, 0.8, 0.641, 0.9, 0.641, 0.9, 0.641, 1.0, 0.7247, 0.9, 0.7247, 0.9, 0.836, 1.0, 0.836, 0.9, 0.7247, 0.8, 0.7247, 0.8, 0.836, 0.9, 0.836, 0.8, 0.7247, 0.7, 0.7247, 0.7, 0.836, 0.8, 0.836, 0.7, 0.7247, 0.6, 0.7247, 0.6, 0.836, 0.7, 0.836, 0.6, 0.7247, 0.5, 0.7247, 0.5, 0.836, 0.6, 0.836, 0.5, 0.7247, 0.4, 0.7247, 0.4, 0.836, 0.5, 0.836, 0.4, 0.7247, 0.3, 0.7247, 0.3, 0.836, 0.4, 0.836, 0.3, 0.7247, 0.2, 0.7247, 0.2, 0.836, 0.3, 0.836, 0.2, 0.7247, 0.1, 0.7247, 0.1, 0.836, 0.2, 0.836, 0.1, 0.7247, -7.451e-08, 0.7247, -7.451e-08, 0.836, 0.1, 0.836, 0.4, 0.5375, 0.4, 0.5375, 0.5, 0.5375, 0.5, 0.5375, 0.9, 0.5661, 0.9, 0.5661, 0.8, 0.5661, 0.8, 0.5661, 1.0, 0.7253, 1.0, 0.7253, 0.9, 0.7253, 0.9, 0.7253, 0.3, 0.5375, 0.3, 0.5375, 0.4, 0.5375, 0.4, 0.5375, 0.9, 0.641, 0.9, 0.641, 1.0, 0.641, 1.0, 0.641, 0.9, 0.7253, 0.9, 0.7253, 0.8, 0.7253, 0.8, 0.7253, 0.2, 0.5375, 0.2, 0.5375, 0.3, 0.5375, 0.3, 0.5375, 1.0, 0.5661, 1.0, 0.5661, 0.9, 0.5661, 0.9, 0.5661, 0.8, 0.7253, 0.8, 0.7253, 0.7, 0.7253, 0.7, 0.7253, 0.1, 0.5375, 0.1, 0.5375, 0.2, 0.5375, 0.2, 0.5375, 0.7, 0.7253, 0.7, 0.7253, 0.6, 0.7253, 0.6, 0.7253, 1.0, 0.564, 0.9, 0.564, 0.9, 0.6391, 1.0, 0.6391, -7.451e-08, 0.5375, -7.451e-08, 0.5375, 0.1, 0.5375, 0.1, 0.5375, 0.9, 0.564, 0.8, 0.564, 0.8, 0.6391, 0.9, 0.6391, 0.6, 0.7253, 0.6, 0.7253, 0.5, 0.7253, 0.5, 0.7253, 0.8, 0.564, 0.7, 0.564, 0.7, 0.6391, 0.8, 0.6391, 0.5, 0.7253, 0.5, 0.7253, 0.4, 0.7253, 0.4, 0.7253, 0.7, 0.564, 0.6, 0.564, 0.6, 0.6391, 0.7, 0.6391, 0.1, 0.867, 0.1, 0.867, -7.451e-08, 0.867, -7.451e-08, 0.867, 0.6, 0.564, 0.5, 0.564, 0.5, 0.6391, 0.6, 0.6391, 0.4, 0.7253, 0.4, 0.7253, 0.3, 0.7253, 0.3, 0.7253, 0.5, 0.564, 0.4, 0.564, 0.4, 0.6391, 0.5, 0.6391, 0.2, 0.867, 0.2, 0.867, 0.1, 0.867, 0.1, 0.867, 0.4, 0.564, 0.3, 0.564, 0.3, 0.6391, 0.4, 0.6391, 0.3, 0.7253, 0.3, 0.7253, 0.2, 0.7253, 0.2, 0.7253, 0.3, 0.564, 0.2, 0.564, 0.2, 0.6391, 0.3, 0.6391, 0.3, 0.867, 0.3, 0.867, 0.2, 0.867, 0.2, 0.867, 0.2, 0.564, 0.1, 0.564, 0.1, 0.6391, 0.2, 0.6391, 0.2, 0.7253, 0.2, 0.7253, 0.1, 0.7253, 0.1, 0.7253, 0.1, 0.564, -7.451e-08, 0.564, -7.451e-08, 0.6391, 0.1, 0.6391, 0.9, 0.9766, 0.9, 0.9766, 1.0, 0.9766, 1.0, 0.9766, 1.0, 0.5661, 0.9, 0.5661, 0.9, 0.641, 1.0, 0.641, 0.4, 0.867, 0.4, 0.867, 0.3, 0.867, 0.3, 0.867, 0.9, 0.5661, 0.8, 0.5661, 0.8, 0.641, 0.9, 0.641, 0.1, 0.7253, 0.1, 0.7253, -7.451e-08, 0.7253, -7.451e-08, 0.7253, 0.8, 0.5661, 0.7, 0.5661, 0.7, 0.641, 0.8, 0.641, 0.8, 0.9766, 0.8, 0.9766, 0.9, 0.9766, 0.9, 0.9766, 0.7, 0.5661, 0.6, 0.5661, 0.6, 0.641, 0.7, 0.641, 0.5, 0.867, 0.5, 0.867, 0.4, 0.867, 0.4, 0.867, 0.6, 0.5661, 0.5, 0.5661, 0.5, 0.641, 0.6, 0.641, 0.7, 0.9766, 0.7, 0.9766, 0.8, 0.9766, 0.8, 0.9766, 0.5, 0.5661, 0.4, 0.5661, 0.4, 0.641, 0.5, 0.641, 0.6, 0.867, 0.6, 0.867, 0.5, 0.867, 0.5, 0.867, 0.4, 0.5661, 0.3, 0.5661, 0.3, 0.641, 0.4, 0.641, 1.0, 0.7247, 1.0, 0.7247, 0.9, 0.7247, 0.9, 0.7247, 0.3, 0.5661, 0.2, 0.5661, 0.2, 0.641, 0.3, 0.641, 0.6, 0.9766, 0.6, 0.9766, 0.7, 0.9766, 0.7, 0.9766, 0.2, 0.5661, 0.1, 0.5661, 0.1, 0.641, 0.2, 0.641, 0.7, 0.867, 0.7, 0.867, 0.6, 0.867, 0.6, 0.867, 0.1, 0.5661, -7.451e-08, 0.5661, -7.451e-08, 0.641, 0.1, 0.641, 0.9, 0.5024, 0.8, 0.5024, 0.8, 0.5414, 0.9, 0.5414, 0.2, 0.5024, 0.1, 0.5024, 0.1, 0.5414, 0.2, 0.5414, 0.3, 0.5024, 0.2, 0.5024, 0.2, 0.5414, 0.3, 0.5414, 0.4, 0.5024, 0.3, 0.5024, 0.3, 0.5414, 0.4, 0.5414, 0.5, 0.5024, 0.4, 0.5024, 0.4, 0.5414, 0.5, 0.5414, 0.6, 0.5024, 0.5, 0.5024, 0.5, 0.5414, 0.6, 0.5414, 0.7, 0.5024, 0.6, 0.5024, 0.6, 0.5414, 0.7, 0.5414, 0.8, 0.5024, 0.7, 0.5024, 0.7, 0.5414, 0.8, 0.5414, 0.75, 0.4143, 0.6535, 0.3829, 0.5938, 0.3008, 0.5938, 0.1992, 0.6535, 0.1171, 0.75, 0.08575, 0.8465, 0.1171, 0.9062, 0.1992, 0.9062, 0.3008, 0.8465, 0.3829, 0.9, 0.5022, 0.8, 0.5022, 0.8, 0.5375, 0.9, 0.5375, 1.0, 0.5024, 0.9, 0.5024, 0.9, 0.5414, 1.0, 0.5414, 0.2, 0.5022, 0.1, 0.5022, 0.1, 0.5375, 0.2, 0.5375, 0.3, 0.5022, 0.2, 0.5022, 0.2, 0.5375, 0.3, 0.5375, 0.4, 0.5022, 0.3, 0.5022, 0.3, 0.5375, 0.4, 0.5375, 0.5, 0.5022, 0.4, 0.5022, 0.4, 0.5375, 0.5, 0.5375, 0.6, 0.5022, 0.5, 0.5022, 0.5, 0.5375, 0.6, 0.5375, 0.7, 0.5022, 0.6, 0.5022, 0.6, 0.5375, 0.7, 0.5375, 0.8, 0.5022, 0.7, 0.5022, 0.7, 0.5375, 0.8, 0.5375, 0.75, 0.4143, 0.6535, 0.3829, 0.5938, 0.3008, 0.5938, 0.1992, 0.6535, 0.1171, 0.75, 0.08575, 0.8465, 0.1171, 0.9062, 0.1992, 0.9062, 0.3008, 0.8465, 0.3829, 0.9, 0.7247, 0.9, 0.7247, 0.8, 0.7247, 0.8, 0.7247, 0.5, 0.9766, 0.5, 0.9766, 0.6, 0.9766, 0.6, 0.9766, 0.8, 0.867, 0.8, 0.867, 0.7, 0.867, 0.7, 0.867, 0.8, 0.7247, 0.8, 0.7247, 0.7, 0.7247, 0.7, 0.7247, 0.4, 0.9766, 0.4, 0.9766, 0.5, 0.9766, 0.5, 0.9766, 0.9, 0.867, 0.9, 0.867, 0.8, 0.867, 0.8, 0.867, 0.9, 0.5414, 0.9, 0.5414, 1.0, 0.5414, 1.0, 0.5414, 0.7, 0.7247, 0.7, 0.7247, 0.6, 0.7247, 0.6, 0.7247, 0.3, 0.9766, 0.3, 0.9766, 0.4, 0.9766, 0.4, 0.9766, 1.0, 0.867, 1.0, 0.867, 0.9, 0.867, 0.9, 0.867, 0.8, 0.5414, 0.8, 0.5414, 0.9, 0.5414, 0.9, 0.5414, 0.6, 0.7247, 0.6, 0.7247, 0.5, 0.7247, 0.5, 0.7247, 0.2, 0.9766, 0.2, 0.9766, 0.3, 0.9766, 0.3, 0.9766, 0.7, 0.5414, 0.7, 0.5414, 0.8, 0.5414, 0.8, 0.5414, 0.5, 0.7247, 0.5, 0.7247, 0.4, 0.7247, 0.4, 0.7247, 0.1, 0.9766, 0.1, 0.9766, 0.2, 0.9766, 0.2, 0.9766, 0.6, 0.5414, 0.6, 0.5414, 0.7, 0.5414, 0.7, 0.5414, 0.4, 0.7247, 0.4, 0.7247, 0.3, 0.7247, 0.3, 0.7247, -7.451e-08, 0.9766, -7.451e-08, 0.9766, 0.1, 0.9766, 0.1, 0.9766, 0.5, 0.5414, 0.5, 0.5414, 0.6, 0.5414, 0.6, 0.5414, 1.0, 0.9766, 0.9, 0.9766, 0.9, 1.0, 1.0, 1.0, 0.9, 0.9766, 0.8, 0.9766, 0.8, 1.0, 0.9, 1.0, 0.8, 0.9766, 0.7, 0.9766, 0.7, 1.0, 0.8, 1.0, 0.7, 0.9766, 0.6, 0.9766, 0.6, 1.0, 0.7, 1.0, 0.6, 0.9766, 0.5, 0.9766, 0.5, 1.0, 0.6, 1.0, 0.5, 0.9766, 0.4, 0.9766, 0.4, 1.0, 0.5, 1.0, 0.4, 0.9766, 0.3, 0.9766, 0.3, 1.0, 0.4, 1.0, 0.3, 0.9766, 0.2, 0.9766, 0.2, 1.0, 0.3, 1.0, 0.3911, 0.4442, 0.4783, 0.3242, 0.4783, 0.1758, 0.3911, 0.05584, 0.25, 0.01, 0.1089, 0.05584, 0.02175, 0.1758, 0.02175, 0.3242, 0.1089, 0.4442, 0.25, 0.49, 0.2, 0.9766, 0.1, 0.9766, 0.1, 1.0, 0.2, 1.0, 0.1, 0.9766, -7.451e-08, 0.9766, -7.451e-08, 1.0, 0.1, 1.0, 1.0, 0.9766, 0.9, 0.9766, 0.9, 1.0, 1.0, 1.0, 0.9, 0.9766, 0.8, 0.9766, 0.8, 1.0, 0.9, 1.0, 0.8, 0.9766, 0.7, 0.9766, 0.7, 1.0, 0.8, 1.0, 0.7, 0.9766, 0.6, 0.9766, 0.6, 1.0, 0.7, 1.0, 0.6, 0.9766, 0.5, 0.9766, 0.5, 1.0, 0.6, 1.0, 0.5, 0.9766, 0.4, 0.9766, 0.4, 1.0, 0.5, 1.0, 0.4, 0.9766, 0.3, 0.9766, 0.3, 1.0, 0.4, 1.0, 0.3, 0.9766, 0.2, 0.9766, 0.2, 1.0, 0.3, 1.0, 0.3911, 0.4442, 0.4783, 0.3242, 0.4783, 0.1758, 0.3911, 0.05584, 0.25, 0.01, 0.1089, 0.05584, 0.02175, 0.1758, 0.02175, 0.3242, 0.1089, 0.4442, 0.25, 0.49, 0.2, 0.9766, 0.1, 0.9766, 0.1, 1.0, 0.2, 1.0, 0.1, 0.9766, -7.451e-08, 0.9766, -7.451e-08, 1.0, 0.1, 1.0, 0.1, 0.6391, -7.451e-08, 0.6391, -7.451e-08, 0.7253, 0.1, 0.7253, 0.2, 0.6391, 0.1, 0.6391, 0.1, 0.7253, 0.2, 0.7253, 0.3, 0.6391, 0.2, 0.6391, 0.2, 0.7253, 0.3, 0.7253, 0.4, 0.6391, 0.3, 0.6391, 0.3, 0.7253, 0.4, 0.7253, 0.5, 0.6391, 0.4, 0.6391, 0.4, 0.7253, 0.5, 0.7253, 0.6, 0.6391, 0.5, 0.6391, 0.5, 0.7253, 0.6, 0.7253, 0.7, 0.6391, 0.6, 0.6391, 0.6, 0.7253, 0.7, 0.7253, 0.8, 0.6391, 0.7, 0.6391, 0.7, 0.7253, 0.8, 0.7253, 0.9, 0.6391, 0.8, 0.6391, 0.8, 0.7253, 0.9, 0.7253, 1.0, 0.6391, 0.9, 0.6391, 0.9, 0.7253, 1.0, 0.7253, 0.1, 0.641, -7.451e-08, 0.641, -7.451e-08, 0.7247, 0.1, 0.7247, 0.2, 0.641, 0.1, 0.641, 0.1, 0.7247, 0.2, 0.7247, 0.3, 0.641, 0.2, 0.641, 0.2, 0.7247, 0.3, 0.7247, 0.4, 0.641, 0.3, 0.641, 0.3, 0.7247, 0.4, 0.7247, 0.5, 0.641, 0.4, 0.641, 0.4, 0.7247, 0.5, 0.7247, 0.6, 0.641, 0.5, 0.641, 0.5, 0.7247, 0.6, 0.7247, 0.7, 0.641, 0.6, 0.641, 0.6, 0.7247, 0.7, 0.7247, 0.8, 0.641, 0.7, 0.641, 0.7, 0.7247, 0.8, 0.7247, 0.9, 0.641, 0.8, 0.641, 0.8, 0.7247, 0.9, 0.7247, 1.0, 0.641, 0.9, 0.641, 0.9, 0.7247, 1.0, 0.7247, 1.0, 0.5414, 0.9, 0.5414, 0.9, 0.564, 1.0, 0.564, 0.9, 0.5414, 0.8, 0.5414, 0.8, 0.564, 0.9, 0.564, 0.8, 0.5414, 0.7, 0.5414, 0.7, 0.564, 0.8, 0.564, 0.7, 0.5414, 0.6, 0.5414, 0.6, 0.564, 0.7, 0.564, 0.6, 0.5414, 0.5, 0.5414, 0.5, 0.564, 0.6, 0.564, 0.5, 0.5414, 0.4, 0.5414, 0.4, 0.564, 0.5, 0.564, 0.4, 0.5414, 0.3, 0.5414, 0.3, 0.564, 0.4, 0.564, 0.3, 0.5414, 0.2, 0.5414, 0.2, 0.564, 0.3, 0.564, 0.2, 0.5414, 0.1, 0.5414, 0.1, 0.564, 0.2, 0.564, 0.1, 0.5414, -7.451e-08, 0.5414, -7.451e-08, 0.564, 0.1, 0.564, 1.0, 0.5375, 0.9, 0.5375, 0.9, 0.5661, 1.0, 0.5661, 0.9, 0.5375, 0.8, 0.5375, 0.8, 0.5661, 0.9, 0.5661, 0.8, 0.5375, 0.7, 0.5375, 0.7, 0.5661, 0.8, 0.5661, 0.7, 0.5375, 0.6, 0.5375, 0.6, 0.5661, 0.7, 0.5661, 0.6, 0.5375, 0.5, 0.5375, 0.5, 0.5661, 0.6, 0.5661, 0.5, 0.5375, 0.4, 0.5375, 0.4, 0.5661, 0.5, 0.5661, 0.4, 0.5375, 0.3, 0.5375, 0.3, 0.5661, 0.4, 0.5661, 0.3, 0.5375, 0.2, 0.5375, 0.2, 0.5661, 0.3, 0.5661, 0.2, 0.5375, 0.1, 0.5375, 0.1, 0.5661, 0.2, 0.5661, 0.1, 0.5375, -7.451e-08, 0.5375, -7.451e-08, 0.5661, 0.1, 0.5661, 1.0, 0.8348, 0.9, 0.8348, 0.9, 0.8648, 1.0, 0.8648, 0.9, 0.8348, 0.8, 0.8348, 0.8, 0.8648, 0.9, 0.8648, 0.8, 0.8348, 0.7, 0.8348, 0.7, 0.8648, 0.8, 0.8648, 0.7, 0.8348, 0.6, 0.8348, 0.6, 0.8648, 0.7, 0.8648, 0.6, 0.8348, 0.5, 0.8348, 0.5, 0.8648, 0.6, 0.8648, 0.5, 0.8348, 0.4, 0.8348, 0.4, 0.8648, 0.5, 0.8648, 0.4, 0.8348, 0.3, 0.8348, 0.3, 0.8648, 0.4, 0.8648, 0.3, 0.8348, 0.2, 0.8348, 0.2, 0.8648, 0.3, 0.8648, 0.2, 0.8348, 0.1, 0.8348, 0.1, 0.8648, 0.2, 0.8648, 0.1, 0.8348, -7.451e-08, 0.8348, -7.451e-08, 0.8648, 0.1, 0.8648, 1.0, 0.836, 0.9, 0.836, 0.9, 0.867, 1.0, 0.867, 0.9, 0.836, 0.8, 0.836, 0.8, 0.867, 0.9, 0.867, 0.8, 0.836, 0.7, 0.836, 0.7, 0.867, 0.8, 0.867, 0.7, 0.836, 0.6, 0.836, 0.6, 0.867, 0.7, 0.867, 0.6, 0.836, 0.5, 0.836, 0.5, 0.867, 0.6, 0.867, 0.5, 0.836, 0.4, 0.836, 0.4, 0.867, 0.5, 0.867, 0.4, 0.836, 0.3, 0.836, 0.3, 0.867, 0.4, 0.867, 0.3, 0.836, 0.2, 0.836, 0.2, 0.867, 0.3, 0.867, 0.2, 0.836, 0.1, 0.836, 0.1, 0.867, 0.2, 0.867, 0.1, 0.836, -7.451e-08, 0.836, -7.451e-08, 0.867, 0.1, 0.867, 0.8, 0.6391, 0.8, 0.6391, 0.9, 0.6391, 0.9, 0.6391, 0.7, 0.836, 0.7, 0.836, 0.8, 0.836, 0.8, 0.836, 0.2, 0.641, 0.2, 0.641, 0.3, 0.641, 0.3, 0.641, 0.8, 0.564, 0.8, 0.564, 0.7, 0.564, 0.7, 0.564, 0.6, 0.836, 0.6, 0.836, 0.7, 0.836, 0.7, 0.836, 0.2, 0.5661, 0.2, 0.5661, 0.1, 0.5661, 0.1, 0.5661, 0.7, 0.6391, 0.7, 0.6391, 0.8, 0.6391, 0.8, 0.6391, 0.5, 0.836, 0.5, 0.836, 0.6, 0.836, 0.6, 0.836, 0.1, 0.641, 0.1, 0.641, 0.2, 0.641, 0.2, 0.641, 0.7, 0.564, 0.7, 0.564, 0.6, 0.564, 0.6, 0.564, 0.4, 0.836, 0.4, 0.836, 0.5, 0.836, 0.5, 0.836, 0.1, 0.5661, 0.1, 0.5661, -7.451e-08, 0.5661, -7.451e-08, 0.5661, 0.6, 0.6391, 0.6, 0.6391, 0.7, 0.6391, 0.7, 0.6391, 1.0, 0.8648, 1.0, 0.8648, 0.9, 0.8648, 0.9, 0.8648, 0.3, 0.836, 0.3, 0.836, 0.4, 0.836, 0.4, 0.836, -7.451e-08, 0.641, -7.451e-08, 0.641, 0.1, 0.641, 0.1, 0.641, 0.6, 0.564, 0.6, 0.564, 0.5, 0.564, 0.5, 0.564, 0.9, 0.8648, 0.9, 0.8648, 0.8, 0.8648, 0.8, 0.8648, 0.2, 0.836, 0.2, 0.836, 0.3, 0.836, 0.3, 0.836, 0.5, 0.6391, 0.5, 0.6391, 0.6, 0.6391, 0.6, 0.6391, 0.8, 0.8648, 0.8, 0.8648, 0.7, 0.8648, 0.7, 0.8648, 0.1, 0.836, 0.1, 0.836, 0.2, 0.836, 0.2, 0.836, 0.5, 0.564, 0.5, 0.564, 0.4, 0.564, 0.4, 0.564, 0.7, 0.8648, 0.7, 0.8648, 0.6, 0.8648, 0.6, 0.8648, -7.451e-08, 0.836, -7.451e-08, 0.836, 0.1, 0.836, 0.1, 0.836, 0.4, 0.6391, 0.4, 0.6391, 0.5, 0.6391, 0.5, 0.6391, 0.6, 0.8648, 0.6, 0.8648, 0.5, 0.8648, 0.5, 0.8648, 0.4, 0.564, 0.4, 0.564, 0.3, 0.564, 0.3, 0.564, 0.5, 0.8648, 0.5, 0.8648, 0.4, 0.8648, 0.4, 0.8648, 0.9, 0.8348, 0.9, 0.8348, 1.0, 0.8348, 1.0, 0.8348, 0.3, 0.6391, 0.3, 0.6391, 0.4, 0.6391, 0.4, 0.6391, 0.4, 0.8648, 0.4, 0.8648, 0.3, 0.8648, 0.3, 0.8648, 0.8, 0.8348, 0.8, 0.8348, 0.9, 0.8348, 0.9, 0.8348, 0.3, 0.564, 0.3, 0.564, 0.2, 0.564, 0.2, 0.564, 0.3, 0.8648, 0.3, 0.8648, 0.2, 0.8648, 0.2, 0.8648, 0.7, 0.8348, 0.7, 0.8348, 0.8, 0.8348, 0.8, 0.8348, 0.2, 0.6391, 0.2, 0.6391, 0.3, 0.6391, 0.3, 0.6391, 0.2, 0.8648, 0.2, 0.8648, 0.1, 0.8648, 0.1, 0.8648, 0.6, 0.8348, 0.6, 0.8348, 0.7, 0.8348, 0.7, 0.8348, 0.2, 0.564, 0.2, 0.564, 0.1, 0.564, 0.1, 0.564, 0.1, 0.8648, 0.1, 0.8648, -7.451e-08, 0.8648, -7.451e-08, 0.8648, 0.5, 0.8348, 0.5, 0.8348, 0.6, 0.8348, 0.6, 0.8348, 0.1, 0.6391, 0.1, 0.6391, 0.2, 0.6391, 0.2, 0.6391, 0.4, 0.8348, 0.4, 0.8348, 0.5, 0.8348, 0.5, 0.8348, 0.1, 0.564, 0.1, 0.564, -7.451e-08, 0.564, -7.451e-08, 0.564, -7.451e-08, 0.5414, -7.451e-08, 0.5414, 0.1, 0.5414, 0.1, 0.5414, 0.3, 0.8348, 0.3, 0.8348, 0.4, 0.8348, 0.4, 0.8348, -7.451e-08, 0.6391, -7.451e-08, 0.6391, 0.1, 0.6391, 0.1, 0.6391, 0.1, 0.5414, 0.1, 0.5414, 0.2, 0.5414, 0.2, 0.5414, 0.2, 0.8348, 0.2, 0.8348, 0.3, 0.8348, 0.3, 0.8348, 0.2, 0.5414, 0.2, 0.5414, 0.3, 0.5414, 0.3, 0.5414, 0.1, 0.8348, 0.1, 0.8348, 0.2, 0.8348, 0.2, 0.8348, 0.1, 0.7247, 0.1, 0.7247, -7.451e-08, 0.7247, -7.451e-08, 0.7247, 0.3, 0.5414, 0.3, 0.5414, 0.4, 0.5414, 0.4, 0.5414, -7.451e-08, 0.8348, -7.451e-08, 0.8348, 0.1, 0.8348, 0.1, 0.8348, 0.2, 0.7247, 0.2, 0.7247, 0.1, 0.7247, 0.1, 0.7247, 0.4, 0.5414, 0.4, 0.5414, 0.5, 0.5414, 0.5, 0.5414, 0.3, 0.7247, 0.3, 0.7247, 0.2, 0.7247, 0.2, 0.7247, 1.0, 0.5022, 0.9, 0.5022, 0.9158, 0.5, 0.9842, 0.5, 0.9, 0.5022, 0.8, 0.5022, 0.8158, 0.5, 0.8842, 0.5, 0.8, 0.5022, 0.7, 0.5022, 0.7158, 0.5, 0.7842, 0.5, 0.7, 0.5022, 0.6, 0.5022, 0.6158, 0.5, 0.6842, 0.5, 0.6, 0.5022, 0.5, 0.5022, 0.5158, 0.5, 0.5842, 0.5, 0.5, 0.5022, 0.4, 0.5022, 0.4158, 0.5, 0.4842, 0.5, 0.4, 0.5022, 0.3, 0.5022, 0.3158, 0.5, 0.3842, 0.5, 0.3, 0.5022, 0.2, 0.5022, 0.2158, 0.5, 0.2842, 0.5, 0.2, 0.5022, 0.1, 0.5022, 0.1158, 0.5, 0.1842, 0.5, 0.1, 0.5022, -7.451e-08, 0.5022, 0.01578, 0.5, 0.08422, 0.5, 1.0, 0.5024, 0.9, 0.5024, 0.9158, 0.5, 0.9842, 0.5, 0.9, 0.5024, 0.8, 0.5024, 0.8158, 0.5, 0.8842, 0.5, 0.8, 0.5024, 0.7, 0.5024, 0.7158, 0.5, 0.7842, 0.5, 0.7, 0.5024, 0.6, 0.5024, 0.6158, 0.5, 0.6842, 0.5, 0.6, 0.5024, 0.5, 0.5024, 0.5158, 0.5, 0.5842, 0.5, 0.5, 0.5024, 0.4, 0.5024, 0.4158, 0.5, 0.4842, 0.5, 0.4, 0.5024, 0.3, 0.5024, 0.3158, 0.5, 0.3842, 0.5, 0.3, 0.5024, 0.2, 0.5024, 0.2158, 0.5, 0.2842, 0.5, 0.2, 0.5024, 0.1, 0.5024, 0.1158, 0.5, 0.1842, 0.5, 0.1, 0.5024, -7.451e-08, 0.5024, 0.01578, 0.5, 0.08422, 0.5, 0.9842, 0.5, 0.9158, 0.5, 0.9, 0.5022, 1.0, 0.5022, 0.8842, 0.5, 0.8158, 0.5, 0.8, 0.5022, 0.9, 0.5022, 0.7842, 0.5, 0.7158, 0.5, 0.7, 0.5022, 0.8, 0.5022, 0.6842, 0.5, 0.6158, 0.5, 0.6, 0.5022, 0.7, 0.5022, 0.5842, 0.5, 0.5158, 0.5, 0.5, 0.5022, 0.6, 0.5022, 0.4842, 0.5, 0.4158, 0.5, 0.4, 0.5022, 0.5, 0.5022, 0.3842, 0.5, 0.3158, 0.5, 0.3, 0.5022, 0.4, 0.5022, 0.2842, 0.5, 0.2158, 0.5, 0.2, 0.5022, 0.3, 0.5022, 0.1842, 0.5, 0.1158, 0.5, 0.1, 0.5022, 0.2, 0.5022, 0.08422, 0.5, 0.01578, 0.5, -7.451e-08, 0.5022, 0.1, 0.5022, 0.9842, 0.5, 0.9158, 0.5, 0.9, 0.5024, 1.0, 0.5024, 0.8842, 0.5, 0.8158, 0.5, 0.8, 0.5024, 0.9, 0.5024, 0.7842, 0.5, 0.7158, 0.5, 0.7, 0.5024, 0.8, 0.5024, 0.6842, 0.5, 0.6158, 0.5, 0.6, 0.5024, 0.7, 0.5024, 0.5842, 0.5, 0.5158, 0.5, 0.5, 0.5024, 0.6, 0.5024, 0.4842, 0.5, 0.4158, 0.5, 0.4, 0.5024, 0.5, 0.5024, 0.3842, 0.5, 0.3158, 0.5, 0.3, 0.5024, 0.4, 0.5024, 0.2842, 0.5, 0.2158, 0.5, 0.2, 0.5024, 0.3, 0.5024, 0.1842, 0.5, 0.1158, 0.5, 0.1, 0.5024, 0.2, 0.5024, 0.08422, 0.5, 0.01578, 0.5, -7.451e-08, 0.5024, 0.1, 0.5024, 1.0, 0.5022, 1.0, 0.5375, 0.9, 0.5375, 0.9, 0.5022])
me_cylinder_002.update()
me_cube_001 = bpy.data.meshes.new('Cube.001')
me_cube_001.from_pydata([(-1.0, -1.0, -1.0), (-1.0, -1.0, 1.0), (-1.0, 1.0, -1.0), (-1.0, 1.0, 1.0), (1.0, -1.0, -1.0), (1.0, -1.0, 1.0), (1.0, 1.0, -1.0), (1.0, 1.0, 1.0), (-1.0, -1.0, 63.79), (-1.0, -1.0, 65.79), (-1.0, 1.0, 63.79), (-1.0, 1.0, 65.79), (1.0, -1.0, 63.79), (1.0, -1.0, 65.79), (1.0, 1.0, 63.79), (1.0, 1.0, 65.79), (-1.0, -1.0, 43.09), (-1.0, -1.0, 45.09), (-1.0, 1.0, 43.09), (-1.0, 1.0, 45.09), (1.0, -1.0, 43.09), (1.0, -1.0, 45.09), (1.0, 1.0, 43.09), (1.0, 1.0, 45.09), (-1.0, -1.0, 22.39), (-1.0, -1.0, 24.39), (-1.0, 1.0, 22.39), (-1.0, 1.0, 24.39), (1.0, -1.0, 22.39), (1.0, -1.0, 24.39), (1.0, 1.0, 22.39), (1.0, 1.0, 24.39), (-0.964, -0.964, -1.0), (-0.964, -0.964, 0.964), (-0.964, 0.964, -1.0), (-0.964, 0.964, 0.964), (0.964, -0.964, -1.0), (0.964, -0.964, 0.964), (0.964, 0.964, -1.0), (0.964, 0.964, 0.964), (-0.964, -0.964, 63.79), (-0.964, -0.964, 65.75), (-0.964, 0.964, 63.79), (-0.964, 0.964, 65.75), (0.964, -0.964, 63.79), (0.964, -0.964, 65.75), (0.964, 0.964, 63.79), (0.964, 0.964, 65.75), (-0.964, -0.964, 43.09), (-0.964, -0.964, 45.05), (-0.964, 0.964, 43.09), (-0.964, 0.964, 45.05), (0.964, -0.964, 43.09), (0.964, -0.964, 45.05), (0.964, 0.964, 43.09), (0.964, 0.964, 45.05), (-0.964, -0.964, 22.39), (-0.964, -0.964, 24.35), (-0.964, 0.964, 22.39), (-0.964, 0.964, 24.35), (0.964, -0.964, 22.39), (0.964, -0.964, 24.35), (0.964, 0.964, 22.39), (0.964, 0.964, 24.35)], [], [(0, 1, 3, 2), (2, 3, 7, 6), (6, 7, 5, 4), (4, 5, 1, 0), (7, 3, 1, 5), (8, 9, 11, 10), (10, 11, 15, 14), (14, 15, 13, 12), (12, 13, 9, 8), (15, 11, 9, 13), (16, 17, 19, 18), (18, 19, 23, 22), (22, 23, 21, 20), (20, 21, 17, 16), (23, 19, 17, 21), (24, 25, 27, 26), (26, 27, 31, 30), (30, 31, 29, 28), (28, 29, 25, 24), (31, 27, 25, 29), (32, 34, 35, 33), (34, 38, 39, 35), (38, 36, 37, 39), (36, 32, 33, 37), (39, 37, 33, 35), (40, 42, 43, 41), (42, 46, 47, 43), (46, 44, 45, 47), (44, 40, 41, 45), (47, 45, 41, 43), (48, 50, 51, 49), (50, 54, 55, 51), (54, 52, 53, 55), (52, 48, 49, 53), (55, 53, 49, 51), (56, 58, 59, 57), (58, 62, 63, 59), (62, 60, 61, 63), (60, 56, 57, 61), (63, 61, 57, 59), (0, 2, 34, 32), (2, 6, 38, 34), (6, 4, 36, 38), (4, 0, 32, 36), (8, 10, 42, 40), (10, 14, 46, 42), (14, 12, 44, 46), (12, 8, 40, 44), (16, 18, 50, 48), (18, 22, 54, 50), (22, 20, 52, 54), (20, 16, 48, 52), (24, 26, 58, 56), (26, 30, 62, 58), (30, 28, 60, 62), (28, 24, 56, 60)])
_uv = me_cube_001.uv_layers.new(name='UVMap')
_uv.uv.foreach_set('vector', [0.375, 0.0, 0.625, 0.0, 0.625, 0.25, 0.375, 0.25, 0.375, 0.25, 0.625, 0.25, 0.625, 0.5, 0.375, 0.5, 0.375, 0.5, 0.625, 0.5, 0.625, 0.75, 0.375, 0.75, 0.375, 0.75, 0.625, 0.75, 0.625, 1.0, 0.375, 1.0, 0.625, 0.5, 0.875, 0.5, 0.875, 0.75, 0.625, 0.75, 0.375, 0.0, 0.625, 0.0, 0.625, 0.25, 0.375, 0.25, 0.375, 0.25, 0.625, 0.25, 0.625, 0.5, 0.375, 0.5, 0.375, 0.5, 0.625, 0.5, 0.625, 0.75, 0.375, 0.75, 0.375, 0.75, 0.625, 0.75, 0.625, 1.0, 0.375, 1.0, 0.625, 0.5, 0.875, 0.5, 0.875, 0.75, 0.625, 0.75, 0.375, 0.0, 0.625, 0.0, 0.625, 0.25, 0.375, 0.25, 0.375, 0.25, 0.625, 0.25, 0.625, 0.5, 0.375, 0.5, 0.375, 0.5, 0.625, 0.5, 0.625, 0.75, 0.375, 0.75, 0.375, 0.75, 0.625, 0.75, 0.625, 1.0, 0.375, 1.0, 0.625, 0.5, 0.875, 0.5, 0.875, 0.75, 0.625, 0.75, 0.375, 0.0, 0.625, 0.0, 0.625, 0.25, 0.375, 0.25, 0.375, 0.25, 0.625, 0.25, 0.625, 0.5, 0.375, 0.5, 0.375, 0.5, 0.625, 0.5, 0.625, 0.75, 0.375, 0.75, 0.375, 0.75, 0.625, 0.75, 0.625, 1.0, 0.375, 1.0, 0.625, 0.5, 0.875, 0.5, 0.875, 0.75, 0.625, 0.75, 0.375, 0.0, 0.375, 0.25, 0.625, 0.25, 0.625, 0.0, 0.375, 0.25, 0.375, 0.5, 0.625, 0.5, 0.625, 0.25, 0.375, 0.5, 0.375, 0.75, 0.625, 0.75, 0.625, 0.5, 0.375, 0.75, 0.375, 1.0, 0.625, 1.0, 0.625, 0.75, 0.625, 0.5, 0.625, 0.75, 0.875, 0.75, 0.875, 0.5, 0.375, 0.0, 0.375, 0.25, 0.625, 0.25, 0.625, 0.0, 0.375, 0.25, 0.375, 0.5, 0.625, 0.5, 0.625, 0.25, 0.375, 0.5, 0.375, 0.75, 0.625, 0.75, 0.625, 0.5, 0.375, 0.75, 0.375, 1.0, 0.625, 1.0, 0.625, 0.75, 0.625, 0.5, 0.625, 0.75, 0.875, 0.75, 0.875, 0.5, 0.375, 0.0, 0.375, 0.25, 0.625, 0.25, 0.625, 0.0, 0.375, 0.25, 0.375, 0.5, 0.625, 0.5, 0.625, 0.25, 0.375, 0.5, 0.375, 0.75, 0.625, 0.75, 0.625, 0.5, 0.375, 0.75, 0.375, 1.0, 0.625, 1.0, 0.625, 0.75, 0.625, 0.5, 0.625, 0.75, 0.875, 0.75, 0.875, 0.5, 0.375, 0.0, 0.375, 0.25, 0.625, 0.25, 0.625, 0.0, 0.375, 0.25, 0.375, 0.5, 0.625, 0.5, 0.625, 0.25, 0.375, 0.5, 0.375, 0.75, 0.625, 0.75, 0.625, 0.5, 0.375, 0.75, 0.375, 1.0, 0.625, 1.0, 0.625, 0.75, 0.625, 0.5, 0.625, 0.75, 0.875, 0.75, 0.875, 0.5, 0.375, 0.0, 0.375, 0.25, 0.375, 0.25, 0.375, 0.0, 0.375, 0.25, 0.375, 0.5, 0.375, 0.5, 0.375, 0.25, 0.375, 0.5, 0.375, 0.75, 0.375, 0.75, 0.375, 0.5, 0.375, 0.75, 0.375, 1.0, 0.375, 1.0, 0.375, 0.75, 0.375, 0.0, 0.375, 0.25, 0.375, 0.25, 0.375, 0.0, 0.375, 0.25, 0.375, 0.5, 0.375, 0.5, 0.375, 0.25, 0.375, 0.5, 0.375, 0.75, 0.375, 0.75, 0.375, 0.5, 0.375, 0.75, 0.375, 1.0, 0.375, 1.0, 0.375, 0.75, 0.375, 0.0, 0.375, 0.25, 0.375, 0.25, 0.375, 0.0, 0.375, 0.25, 0.375, 0.5, 0.375, 0.5, 0.375, 0.25, 0.375, 0.5, 0.375, 0.75, 0.375, 0.75, 0.375, 0.5, 0.375, 0.75, 0.375, 1.0, 0.375, 1.0, 0.375, 0.75, 0.375, 0.0, 0.375, 0.25, 0.375, 0.25, 0.375, 0.0, 0.375, 0.25, 0.375, 0.5, 0.375, 0.5, 0.375, 0.25, 0.375, 0.5, 0.375, 0.75, 0.375, 0.75, 0.375, 0.5, 0.375, 0.75, 0.375, 1.0, 0.375, 1.0, 0.375, 0.75])
me_cube_001.update()

# ---- objects
ob_cylinder_001 = bpy.data.objects.new('Cylinder.001', me_cylinder_002)
ob_cube = bpy.data.objects.new('Cube', me_cube_001)

# ---- transforms, parenting, visibility, modifiers, constraints
ob_cylinder_001.location = (0.0, 0.0, 0.0)
ob_cube.location = (0.0, 0.0, 0.6374)
ob_cube.scale = (1.315, 1.977, 0.09663)

# ---- collection membership
col_collection.objects.link(ob_cylinder_001)
col_collection.objects.link(ob_cube)

# ---- scene / render settings (as saved in the file)
scene.frame_start = 1; scene.frame_end = 250; scene.frame_set(1)
scene.render.engine = 'BLENDER_WORKBENCH'
scene.render.use_freestyle = True
scene.render.line_thickness = 0.5
scene.cycles.sampling_pattern = 'TABULATED_SOBOL'
scene.view_settings.view_transform = 'Filmic'
bpy.context.view_layer.update()

# ---- added for rendering (the .blend has no active camera and no usable light): camera, sun
cam_auto = bpy.data.cameras.new('AutoCamera')
cam_auto.lens = 50.0
cam_auto.sensor_width = 36.0
cam_auto.clip_end = 1000.0
ob_auto_camera = bpy.data.objects.new('AutoCamera', cam_auto)
scene.collection.objects.link(ob_auto_camera)
ob_auto_camera.location = (8.12431, -9.74837, 9.94888)
ob_auto_camera.rotation_euler = (1.09748, -7.21219e-08, 0.694738)
scene.camera = ob_auto_camera
light_auto_sun = bpy.data.lights.new('AutoSun', 'SUN')
light_auto_sun.energy = 3.0
light_auto_sun.angle = 0.0523599
ob_auto_sun = bpy.data.objects.new('AutoSun', light_auto_sun)
scene.collection.objects.link(ob_auto_sun)
ob_auto_sun.rotation_euler = (0.872665, 0.174533, 0.523599)
bpy.context.view_layer.update()

